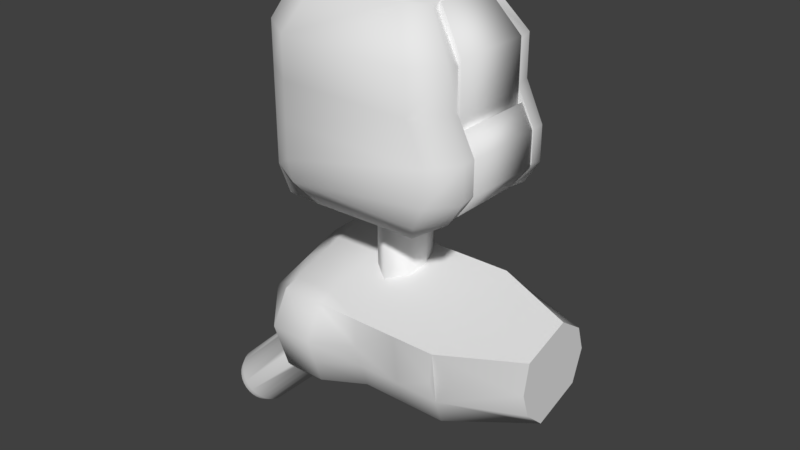 # Source: fragile_arms.blend  (saved by Blender 2.79.0; exported with 4.5.12 LTS)
import bpy
from mathutils import Matrix  # noqa: F401  (used for matrix-valued properties, if any)

bpy.ops.wm.read_factory_settings(use_empty=True)
scene = bpy.context.scene
scene.name = 'Scene'

# ---- collections
col_collection_1 = bpy.data.collections.new('Collection 1'); scene.collection.children.link(col_collection_1)

# ---- materials (node trees are filled in below, after node groups)
mat_material_004 = bpy.data.materials.new('Material.004')
mat_material_004.alpha_threshold = 0.0
mat_material_004.use_transparent_shadow = False
mat_material_004.diffuse_color = (1.0, 1.0, 1.0, 1.0)
mat_material_004.roughness = 0.5

# ---- node groups
ng_auto_smooth = bpy.data.node_groups.new('Auto Smooth', 'GeometryNodeTree')
_s = ng_auto_smooth.interface.new_socket(name='Geometry', in_out='OUTPUT', socket_type='NodeSocketGeometry')
_s = ng_auto_smooth.interface.new_socket(name='Geometry', in_out='INPUT', socket_type='NodeSocketGeometry')
_s = ng_auto_smooth.interface.new_socket(name='Angle', in_out='INPUT', socket_type='NodeSocketFloat')
_s.subtype = 'ANGLE'
_s.min_value = 0.0
_s.max_value = 3.142
ng_auto_smooth.is_modifier = True
_N = ng_auto_smooth.nodes; _L = ng_auto_smooth.links
n0 = _N.new('NodeGroupOutput'); n0.name = 'Group Output'; n0.location = (480, -100)
n1 = _N.new('NodeGroupInput'); n1.name = 'Group Input'; n1.location = (-420, -300)
n2 = _N.new('NodeGroupInput'); n2.name = 'Group Input.001'; n2.location = (-60, -100)
n3 = _N.new('GeometryNodeSetShadeSmooth'); n3.name = 'Set Shade Smooth'; n3.location = (120, -100)
n3.domain = 'EDGE'
n4 = _N.new('GeometryNodeSetShadeSmooth'); n4.name = 'Set Shade Smooth.001'; n4.location = (300, -100)
n5 = _N.new('GeometryNodeInputMeshEdgeAngle'); n5.name = 'Edge Angle'; n5.location = (-420, -220)
n6 = _N.new('GeometryNodeInputEdgeSmooth'); n6.name = 'Is Edge Smooth'; n6.location = (-60, -160)
n7 = _N.new('GeometryNodeInputShadeSmooth'); n7.name = 'Is Face Smooth'; n7.location = (-240, -340)
n8 = _N.new('FunctionNodeBooleanMath'); n8.name = 'Boolean Math'; n8.location = (-60, -220)
n9 = _N.new('FunctionNodeCompare'); n9.name = 'Compare'; n9.location = (-240, -180)
n9.operation = 'LESS_EQUAL'
_L.new(n5.outputs[0], n9.inputs[0])
_L.new(n4.outputs[0], n0.inputs[0])
_L.new(n1.outputs[1], n9.inputs[1])
_L.new(n9.outputs[0], n8.inputs[0])
_L.new(n7.outputs[0], n8.inputs[1])
_L.new(n2.outputs[0], n3.inputs[0])
_L.new(n6.outputs[0], n3.inputs[1])
_L.new(n3.outputs[0], n4.inputs[0])
_L.new(n8.outputs[0], n3.inputs[2])
n0.is_active_output = True

# ---- material node trees

# ---- world
world_world = bpy.data.worlds.new('World'); scene.world = world_world
world_world.color = (0.05088, 0.05088, 0.05088)
world_world.use_sun_shadow = False
world_world.sun_shadow_jitter_overblur = 0.0
world_world.cycles.sampling_method = 'MANUAL'

# ---- meshes
me_cube_001 = bpy.data.meshes.new('Cube.001')
me_cube_001.from_pydata([(-0.4471, -0.5964, -1.0), (-0.5657, -0.812, -0.7179), (-0.4636, 0.8593, -1.0), (-0.6177, 1.0, -0.7179), (0.5699, -0.578, -1.0), (0.9957, -0.8336, -0.7179), (0.3487, 0.8593, -1.0), (0.7745, 1.0, -0.7179), (-0.5657, -0.87, -0.4534), (-0.6177, 1.0, -0.4534), (0.9446, 1.0, -0.4534), (1.166, -0.9024, -0.4534), (-0.5657, -0.87, 0.8239), (-0.6177, 1.0, 0.8239), (0.7417, 1.0, 0.8239), (0.9628, -0.9024, 0.8239), (-0.389, -0.5991, 1.27), (-0.3881, 0.6223, 1.27), (0.425, 0.6223, 1.27), (0.6461, -0.5812, 1.27), (-0.846, 0.6726, -1.0), (-1.0, 0.6726, -0.7179), (0.7771, 0.6726, -1.0), (1.203, 0.6726, -0.7179), (-1.0, 0.6726, -0.4534), (1.373, 0.6726, -0.4534), (-1.0, 0.6726, 0.8239), (1.17, 0.6726, 0.8239), (-0.7705, 0.4775, 1.27), (0.8534, 0.4775, 1.27), (-0.846, -0.5765, -1.0), (1.203, -0.5765, -0.7179), (1.373, -0.5765, -0.4534), (1.17, -0.5765, 0.8239), (0.8534, -0.4303, 1.27), (-1.0, -0.5765, -0.7179), (0.7771, -0.5765, -1.0), (-1.0, -0.5765, -0.4534), (-1.0, -0.5765, 0.8239), (-0.7705, -0.4303, 1.27), (0.7771, -0.427, -0.9338), (0.7771, 0.5207, -0.9338), (1.17, 0.5207, 0.7675), (0.8534, 0.3727, 1.184), (1.203, 0.5207, -0.6707), (1.373, 0.5207, -0.424), (1.203, -0.427, -0.6707), (1.373, -0.427, -0.424), (1.17, -0.427, 0.7675), (0.8534, -0.3161, 1.184), (-0.2787, -0.427, -0.9338), (-0.2787, 0.5207, -0.9338), (-0.5245, 0.4201, 0.6781), (-0.2025, 0.3727, 1.184), (-0.05587, 0.5207, -0.6707), (-0.5245, 0.4201, -0.5133), (-0.05587, -0.427, -0.6707), (-0.5245, -0.5276, -0.5133), (-0.5245, -0.5276, 0.6781), (-0.2025, -0.3161, 1.184), (-1.0, -0.4377, -0.7179), (-1.0, -0.2989, -0.7179), (-1.0, -0.1601, -0.7179), (-1.0, -0.02136, -0.7179), (-1.0, 0.1174, -0.7179), (-1.0, 0.2562, -0.7179), (-1.0, 0.395, -0.7179), (-1.0, 0.5338, -0.7179), (-1.0, -0.4377, -0.4534), (-1.0, -0.2989, -0.4534), (-1.0, -0.1601, -0.4534), (-1.0, -0.02136, -0.4534), (-1.0, 0.1174, -0.4534), (-1.0, 0.2562, -0.4534), (-1.0, 0.395, -0.4534), (-1.0, 0.5338, -0.4534), (-1.0, -0.4377, 0.8239), (-1.0, -0.2989, 0.8239), (-1.0, -0.1601, 0.8239), (-1.0, -0.02136, 0.8239), (-1.0, 0.1174, 0.8239), (-1.0, 0.2562, 0.8239), (-1.0, 0.395, 0.8239), (-1.0, 0.5338, 0.8239), (-0.846, 0.5338, -1.0), (-0.846, 0.395, -1.0), (-0.846, 0.2562, -1.0), (-0.846, 0.1174, -1.0), (-0.846, -0.02136, -1.0), (-0.846, -0.1601, -1.0), (-0.846, -0.2989, -1.0), (-0.846, -0.4377, -1.0), (-0.4352, -0.2989, -0.9633), (-0.4352, -0.1601, -0.9633), (-0.4352, -0.02136, -0.9633), (-0.4352, 0.1174, -0.9633), (-0.4352, 0.2562, -0.9633), (-0.4352, 0.395, -0.9633), (-0.4352, 0.5338, -0.9633), (-0.5893, 0.395, 0.8606), (-0.5893, 0.2562, 0.8606), (-0.5893, 0.1174, 0.8606), (-0.5893, -0.02136, 0.8606), (-0.5893, -0.1601, 0.8606), (-0.5893, -0.2989, 0.8606), (-0.5893, -0.4377, 0.8606), (-0.5893, 0.395, -0.4168), (-0.5893, 0.2562, -0.4168), (-0.5893, 0.1174, -0.4168), (-0.5893, -0.02136, -0.4168), (-0.5893, -0.1601, -0.4168), (-0.5893, -0.2989, -0.4168), (-0.5893, -0.4377, -0.4168), (-0.5893, 0.395, -0.6812), (-0.5893, 0.2562, -0.6812), (-0.5893, 0.1174, -0.6812), (-0.5893, -0.02136, -0.6812), (-0.5893, -0.1601, -0.6812), (-0.5893, -0.2989, -0.6812), (-0.5893, -0.4377, -0.6812), (-0.5893, -0.5765, 0.8606), (-0.5893, -0.5765, -0.4168), (-0.5893, -0.5765, -0.6812), (-0.4352, -0.5765, -0.9633), (-0.4352, -0.4377, -0.9633), (-0.4352, 0.6726, -0.9633), (-0.5893, 0.6726, 0.8606), (-0.5893, 0.5338, 0.8606), (-0.5893, 0.6726, -0.4168), (-0.5893, 0.5338, -0.4168), (-0.5893, 0.6726, -0.6812), (-0.5893, 0.5338, -0.6812), (0.9446, 1.0, -0.06275), (0.7417, 1.0, 0.363), (0.9628, -0.9024, 0.363), (1.166, -0.9024, -0.06275), (-0.5657, -0.87, -0.06275), (-0.5657, -0.87, 0.363), (-0.6177, 1.0, 0.363), (-0.6177, 1.0, -0.06275), (-1.0, 0.6726, -0.06275), (-1.0, 0.6726, 0.363), (1.373, 0.6726, -0.06275), (1.17, 0.6726, 0.363), (1.373, -0.5765, -0.06275), (1.17, -0.5765, 0.363), (-1.0, -0.5765, -0.06275), (-1.0, -0.5765, 0.363), (1.373, 0.5207, -0.05958), (1.17, 0.5207, 0.3376), (-0.5893, -0.2989, -0.02609), (-0.5893, -0.2989, 0.3997), (1.373, -0.427, -0.05958), (1.17, -0.427, 0.3376), (-0.5245, 0.4201, -0.1489), (-0.5245, 0.4201, 0.2482), (-0.5893, -0.5765, -0.02609), (-0.5893, -0.5765, 0.3997), (-0.5245, -0.5276, -0.1489), (-0.5245, -0.5276, 0.2482), (-0.5893, -0.4377, -0.02609), (-0.5893, -0.4377, 0.3997), (-0.5893, -0.1601, -0.02609), (-0.5893, -0.1601, 0.3997), (-0.5893, -0.02136, -0.02609), (-0.5893, -0.02136, 0.3997), (-0.5893, 0.1174, -0.02609), (-0.5893, 0.1174, 0.3997), (-0.5893, 0.2562, -0.02609), (-0.5893, 0.2562, 0.3997), (-0.5893, 0.395, -0.02609), (-0.5893, 0.395, 0.3997), (-0.5893, 0.5338, -0.02609), (-0.5893, 0.5338, 0.3997), (-0.5893, 0.6726, -0.02609), (-0.5893, 0.6726, 0.3997), (-1.0, 0.5338, -0.06275), (-1.0, 0.5338, 0.363), (-1.0, 0.395, -0.06275), (-1.0, 0.395, 0.363), (-1.0, 0.2562, -0.06275), (-1.0, 0.2562, 0.363), (-1.0, 0.1174, -0.06275), (-1.0, 0.1174, 0.363), (-1.0, -0.02136, -0.06275), (-1.0, -0.02136, 0.363), (-1.0, -0.1601, -0.06275), (-1.0, -0.1601, 0.363), (-1.0, -0.2989, -0.06275), (-1.0, -0.2989, 0.363), (-1.0, -0.4377, -0.06275), (-1.0, -0.4377, 0.363)], [], [(20, 21, 3, 2), (2, 3, 7, 6), (36, 31, 5, 4), (4, 5, 1, 0), (30, 36, 4, 0), (7, 3, 9, 10), (143, 133, 14, 27), (23, 7, 10, 25), (35, 1, 8, 37), (1, 5, 11, 8), (38, 12, 16, 39), (147, 137, 12, 38), (137, 134, 15, 12), (133, 138, 13, 14), (34, 39, 16, 19), (12, 15, 19, 16), (14, 13, 17, 18), (27, 14, 18, 29), (22, 23, 44, 41), (18, 17, 28, 29), (138, 141, 26, 13), (13, 26, 28, 17), (3, 21, 24, 9), (144, 32, 47, 152), (98, 131, 130, 125), (2, 6, 22, 20), (6, 7, 23, 22), (67, 75, 129, 131), (0, 1, 35, 30), (134, 145, 33, 15), (5, 31, 32, 11), (15, 33, 34, 19), (175, 173, 127, 126), (79, 80, 101, 102), (85, 86, 96, 97), (24, 21, 130, 128), (178, 74, 106, 170), (27, 29, 43, 42), (91, 30, 123, 124), (42, 43, 53, 52), (49, 48, 58, 59), (41, 44, 54, 51), (23, 25, 45, 44), (32, 31, 46, 47), (31, 36, 40, 46), (186, 70, 110, 162), (143, 27, 42, 149), (34, 33, 48, 49), (46, 40, 50, 56), (44, 45, 55, 54), (152, 47, 57, 158), (149, 42, 52, 155), (47, 46, 56, 57), (40, 41, 51, 50), (54, 56, 50, 51), (159, 155, 52, 58), (56, 54, 55, 57), (58, 52, 53, 59), (36, 22, 41, 40), (62, 89, 93, 117), (68, 60, 119, 112), (147, 38, 120, 157), (185, 79, 102, 165), (90, 61, 118, 92), (61, 69, 111, 118), (43, 49, 59, 53), (60, 91, 124, 119), (182, 72, 108, 166), (70, 62, 117, 110), (83, 26, 126, 127), (181, 81, 100, 169), (21, 20, 125, 130), (89, 90, 92, 93), (22, 36, 30, 91, 90, 89, 88, 87, 86, 85, 84, 20), (84, 67, 131, 98), (67, 66, 74, 75), (20, 84, 98, 125), (65, 64, 72, 73), (66, 85, 97, 113), (63, 62, 70, 71), (77, 78, 103, 104), (61, 60, 68, 69), (72, 64, 115, 108), (63, 71, 109, 116), (177, 83, 127, 173), (65, 73, 107, 114), (87, 88, 94, 95), (30, 35, 122, 123), (81, 82, 99, 100), (83, 82, 81, 80, 79, 78, 77, 76, 38, 39, 28, 26), (140, 24, 128, 174), (177, 179, 82, 83), (86, 65, 114, 96), (181, 183, 80, 81), (190, 68, 112, 160), (185, 187, 78, 79), (64, 87, 95, 115), (189, 191, 76, 77), (96, 114, 113, 97), (74, 66, 113, 106), (94, 116, 115, 95), (92, 118, 117, 93), (123, 122, 119, 124), (163, 151, 104, 103), (167, 165, 102, 101), (28, 39, 34, 29), (35, 37, 121, 122), (91, 60, 61, 90), (38, 76, 105, 120), (89, 62, 63, 88), (189, 77, 104, 151), (87, 64, 65, 86), (88, 63, 116, 94), (85, 66, 67, 84), (117, 118, 111, 110), (171, 169, 100, 99), (115, 116, 109, 108), (113, 114, 107, 106), (130, 131, 129, 128), (119, 122, 121, 112), (161, 157, 120, 105), (29, 34, 49, 43), (112, 121, 156, 160), (160, 156, 157, 161), (106, 107, 168, 170), (170, 168, 169, 171), (69, 188, 150, 111), (188, 189, 151, 150), (108, 109, 164, 166), (166, 164, 165, 167), (110, 111, 150, 162), (162, 150, 151, 163), (69, 68, 190, 188), (188, 190, 191, 189), (71, 70, 186, 184), (184, 186, 187, 185), (76, 191, 161, 105), (191, 190, 160, 161), (73, 72, 182, 180), (180, 182, 183, 181), (75, 74, 178, 176), (176, 178, 179, 177), (26, 141, 175, 126), (141, 140, 174, 175), (75, 176, 172, 129), (176, 177, 173, 172), (73, 180, 168, 107), (180, 181, 169, 168), (80, 183, 167, 101), (183, 182, 166, 167), (71, 184, 164, 109), (184, 185, 165, 164), (37, 146, 156, 121), (146, 147, 157, 156), (57, 55, 154, 158), (158, 154, 155, 159), (45, 148, 154, 55), (148, 149, 155, 154), (48, 153, 159, 58), (153, 152, 158, 159), (25, 142, 148, 45), (142, 143, 149, 148), (78, 187, 163, 103), (187, 186, 162, 163), (82, 179, 171, 99), (179, 178, 170, 171), (128, 129, 172, 174), (174, 172, 173, 175), (11, 32, 144, 135), (135, 144, 145, 134), (33, 145, 153, 48), (145, 144, 152, 153), (9, 24, 140, 139), (139, 140, 141, 138), (10, 9, 139, 132), (132, 139, 138, 133), (8, 11, 135, 136), (136, 135, 134, 137), (37, 8, 136, 146), (146, 136, 137, 147), (25, 10, 132, 142), (142, 132, 133, 143)])
me_cube_001.polygons.foreach_set('use_smooth', [True] * 182)
me_cube_001.use_remesh_preserve_volume = False
me_cube_001.use_remesh_preserve_attributes = False
me_cube_001.use_mirror_vertex_groups = False
me_cube_001.update()
me_cube_002 = bpy.data.meshes.new('Cube.002')
me_cube_002.from_pydata([(0.7771, 0.5125, -1.0), (1.147, 0.5125, -0.7179), (1.344, 0.5125, -0.4534), (1.147, -0.4165, -0.7179), (1.344, -0.4165, -0.4534), (0.7771, -0.4165, -1.0), (0.687, -0.4165, -0.9075), (0.687, 0.5125, -0.9075), (0.892, 0.5125, -0.6519), (1.049, 0.5125, -0.4123), (0.892, -0.4165, -0.6519), (1.049, -0.4165, -0.4123), (1.344, 0.5125, -0.07193), (1.344, -0.4165, -0.07193), (1.049, 0.5125, -0.04468), (1.049, -0.4165, -0.04468), (1.051, 0.5125, -0.01733), (1.214, 0.5125, 0.1789), (1.051, -0.4165, -0.01733), (1.214, -0.4165, 0.1789)], [], [(3, 1, 2, 4), (0, 1, 3, 5), (10, 11, 9, 8), (7, 6, 10, 8), (3, 10, 6, 5), (1, 8, 9, 2), (13, 15, 11, 4), (4, 11, 10, 3), (5, 6, 7, 0), (0, 7, 8, 1), (2, 9, 14, 12), (13, 12, 17, 19), (11, 15, 14, 9), (4, 2, 12, 13), (17, 16, 18, 19), (15, 13, 19, 18), (14, 15, 18, 16), (12, 14, 16, 17)])
me_cube_002.polygons.foreach_set('use_smooth', [True] * 18)
me_cube_002.use_remesh_preserve_volume = False
me_cube_002.use_remesh_preserve_attributes = False
me_cube_002.use_mirror_vertex_groups = False
me_cube_002.update()
me_cube_003 = bpy.data.meshes.new('Cube.003')
me_cube_003.from_pydata([(1.17, 0.5071, 0.8239), (0.8534, 0.3631, 1.27), (1.17, -0.4153, 0.8239), (0.8534, -0.3074, 1.27), (1.049, 0.5071, 0.745), (0.7571, 0.3631, 1.149), (1.049, -0.4153, 0.745), (0.7571, -0.3074, 1.149), (1.17, 0.5071, 0.1249), (1.17, -0.4153, 0.1249), (1.049, 0.5071, -0.06663), (1.049, -0.4153, -0.06663)], [], [(2, 0, 1, 3), (9, 8, 0, 2), (6, 7, 5, 4), (11, 6, 4, 10), (8, 9, 11, 10), (8, 10, 4, 0), (3, 7, 6, 2), (0, 4, 5, 1), (1, 5, 7, 3), (2, 6, 11, 9)])
me_cube_003.polygons.foreach_set('use_smooth', [True] * 10)
me_cube_003.use_remesh_preserve_volume = False
me_cube_003.use_remesh_preserve_attributes = False
me_cube_003.use_mirror_vertex_groups = False
me_cube_003.update()
me_cube_009 = bpy.data.meshes.new('Cube.009')
me_cube_009.from_pydata([(0.8212, 1.98, -0.6454), (0.8674, 1.941, -0.6646), (0.9054, 1.899, -0.6924), (0.9337, 1.855, -0.7277), (0.9513, 1.81, -0.7692), (0.9575, 1.767, -0.8154), (0.952, 1.728, -0.8643), (0.935, 1.693, -0.9142), (0.9073, 1.664, -0.9631), (0.8698, 1.642, -1.009), (0.8241, 1.628, -1.051), (0.7718, 1.623, -1.086), (0.715, 1.626, -1.114), (0.6559, 1.638, -1.133), (0.5966, 1.658, -1.142), (0.5396, 1.685, -1.142), (0.487, 1.719, -1.132), (0.4408, 1.758, -1.113), (0.4029, 1.8, -1.085), (0.3745, 1.844, -1.05), (0.3569, 1.889, -1.008), (0.3508, 1.932, -0.9623), (0.3563, 1.971, -0.9134), (0.3732, 2.006, -0.8635), (0.4009, 2.035, -0.8146), (0.4384, 2.057, -0.7685), (0.4841, 2.071, -0.727), (0.5364, 2.076, -0.6918), (0.5932, 2.073, -0.6642), (0.6524, 2.061, -0.6452), (0.7116, 2.041, -0.6355), (0.7686, 2.014, -0.6356), (0.8355, 2.036, -0.7369), (0.8761, 2.002, -0.7538), (0.9095, 1.965, -0.7782), (0.9344, 1.926, -0.8093), (0.9499, 1.887, -0.8458), (0.9553, 1.849, -0.8863), (0.9505, 1.814, -0.9294), (0.9356, 1.783, -0.9733), (0.9112, 1.758, -1.016), (0.8783, 1.739, -1.057), (0.8381, 1.726, -1.093), (0.7921, 1.722, -1.124), (0.7421, 1.725, -1.148), (0.6901, 1.735, -1.165), (0.6381, 1.753, -1.174), (0.5879, 1.777, -1.174), (0.5417, 1.807, -1.165), (0.5011, 1.841, -1.148), (0.4677, 1.878, -1.124), (0.4428, 1.917, -1.093), (0.4273, 1.956, -1.056), (0.4219, 1.994, -1.016), (0.4267, 2.028, -0.9725), (0.4416, 2.059, -0.9287), (0.466, 2.085, -0.8856), (0.4989, 2.104, -0.8451), (0.5391, 2.116, -0.8087), (0.5851, 2.121, -0.7777), (0.6351, 2.118, -0.7534), (0.6871, 2.107, -0.7367), (0.7391, 2.09, -0.7282), (0.7892, 2.066, -0.7283), (0.794, 2.003, -0.7974), (0.8231, 1.979, -0.8095), (0.8471, 1.952, -0.827), (0.865, 1.925, -0.8493), (0.8761, 1.897, -0.8755), (0.88, 1.869, -0.9046), (0.8765, 1.844, -0.9355), (0.8658, 1.822, -0.967), (0.8483, 1.804, -0.9978), (0.8247, 1.79, -1.027), (0.7958, 1.782, -1.053), (0.7628, 1.778, -1.075), (0.727, 1.78, -1.093), (0.6897, 1.788, -1.105), (0.6523, 1.8, -1.111), (0.6164, 1.818, -1.111), (0.5832, 1.839, -1.105), (0.5541, 1.864, -1.092), (0.5301, 1.89, -1.075), (0.5122, 1.918, -1.053), (0.5011, 1.946, -1.026), (0.4972, 1.973, -0.9973), (0.5007, 1.998, -0.9664), (0.5114, 2.02, -0.935), (0.5289, 2.039, -0.9041), (0.5525, 2.052, -0.875), (0.5814, 2.061, -0.8489), (0.6144, 2.064, -0.8267), (0.6502, 2.062, -0.8092), (0.6875, 2.055, -0.7972), (0.7248, 2.042, -0.7911), (0.7608, 2.025, -0.7912), (0.7541, 1.92, -0.7255), (0.7832, 1.896, -0.7376), (0.8072, 1.869, -0.7551), (0.8251, 1.841, -0.7774), (0.8362, 1.813, -0.8036), (0.84, 1.786, -0.8327), (0.8366, 1.761, -0.8636), (0.8259, 1.739, -0.8951), (0.8084, 1.721, -0.926), (0.7848, 1.707, -0.955), (0.7559, 1.698, -0.9812), (0.7229, 1.695, -1.003), (0.6871, 1.697, -1.021), (0.6498, 1.705, -1.033), (0.6124, 1.717, -1.039), (0.5765, 1.735, -1.039), (0.5433, 1.756, -1.033), (0.5142, 1.78, -1.021), (0.4902, 1.807, -1.003), (0.4723, 1.835, -0.9808), (0.4612, 1.863, -0.9546), (0.4573, 1.89, -0.9255), (0.4608, 1.915, -0.8946), (0.4715, 1.937, -0.8631), (0.489, 1.955, -0.8322), (0.5126, 1.969, -0.8032), (0.5415, 1.978, -0.777), (0.5744, 1.981, -0.7548), (0.6103, 1.979, -0.7374), (0.6476, 1.972, -0.7254), (0.6849, 1.959, -0.7193), (0.7209, 1.942, -0.7193), (0.6975, 1.876, -0.8079), (0.711, 1.865, -0.8135), (0.7221, 1.853, -0.8216), (0.7304, 1.84, -0.832), (0.7356, 1.827, -0.8441), (0.7374, 1.814, -0.8576), (0.7358, 1.803, -0.8719), (0.7308, 1.792, -0.8865), (0.7227, 1.784, -0.9008), (0.7118, 1.777, -0.9143), (0.6984, 1.773, -0.9264), (0.6831, 1.772, -0.9367), (0.6665, 1.773, -0.9448), (0.6492, 1.776, -0.9503), (0.6319, 1.782, -0.9532), (0.6152, 1.79, -0.9531), (0.5998, 1.8, -0.9503), (0.5863, 1.811, -0.9447), (0.5752, 1.824, -0.9365), (0.567, 1.837, -0.9262), (0.5618, 1.85, -0.9141), (0.56, 1.862, -0.9006), (0.5616, 1.874, -0.8863), (0.5666, 1.884, -0.8717), (0.5747, 1.893, -0.8574), (0.5856, 1.899, -0.8439), (0.599, 1.903, -0.8318), (0.6143, 1.905, -0.8215), (0.6309, 1.904, -0.8134), (0.6482, 1.9, -0.8078), (0.6655, 1.894, -0.805), (0.6822, 1.886, -0.8051), (0.7411, 1.967, -0.8864), (0.7546, 1.956, -0.892), (0.7657, 1.943, -0.9001), (0.774, 1.93, -0.9104), (0.7791, 1.917, -0.9226), (0.7809, 1.905, -0.936), (0.7793, 1.893, -0.9504), (0.7744, 1.883, -0.9649), (0.7663, 1.875, -0.9792), (0.7553, 1.868, -0.9927), (0.7419, 1.864, -1.005), (0.7267, 1.863, -1.015), (0.7101, 1.864, -1.023), (0.6928, 1.867, -1.029), (0.6754, 1.873, -1.032), (0.6588, 1.881, -1.032), (0.6434, 1.891, -1.029), (0.6299, 1.902, -1.023), (0.6188, 1.914, -1.015), (0.6105, 1.927, -1.005), (0.6054, 1.94, -0.9925), (0.6036, 1.953, -0.979), (0.6052, 1.965, -0.9647), (0.6101, 1.975, -0.9501), (0.6182, 1.983, -0.9358), (0.6292, 1.99, -0.9223), (0.6426, 1.994, -0.9102), (0.6578, 1.995, -0.8999), (0.6744, 1.994, -0.8918), (0.6917, 1.991, -0.8863), (0.7091, 1.985, -0.8835), (0.7257, 1.977, -0.8835), (-0.9099, 1.924, -0.735), (-0.8509, 1.937, -0.7542), (-0.7942, 1.941, -0.782), (-0.7419, 1.936, -0.8173), (-0.6961, 1.922, -0.8589), (-0.6586, 1.901, -0.905), (-0.6306, 1.872, -0.9539), (-0.6134, 1.837, -1.004), (-0.6076, 1.797, -1.053), (-0.6134, 1.755, -1.099), (-0.6306, 1.71, -1.14), (-0.6586, 1.665, -1.175), (-0.6961, 1.623, -1.203), (-0.7419, 1.583, -1.222), (-0.7942, 1.549, -1.232), (-0.8509, 1.521, -1.232), (-0.9099, 1.5, -1.222), (-0.9688, 1.488, -1.203), (-1.026, 1.484, -1.175), (-1.078, 1.489, -1.14), (-1.124, 1.502, -1.098), (-1.161, 1.523, -1.052), (-1.189, 1.552, -1.003), (-1.206, 1.587, -0.9531), (-1.212, 1.627, -0.9042), (-1.206, 1.67, -0.8581), (-1.189, 1.714, -0.8167), (-1.161, 1.759, -0.7815), (-1.124, 1.802, -0.7538), (-1.078, 1.841, -0.7348), (-1.026, 1.875, -0.7251), (-0.9688, 1.903, -0.7252), (-0.9453, 1.97, -0.8265), (-0.8934, 1.981, -0.8434), (-0.8436, 1.984, -0.8678), (-0.7976, 1.98, -0.8989), (-0.7574, 1.968, -0.9354), (-0.7243, 1.949, -0.976), (-0.6998, 1.924, -1.019), (-0.6846, 1.893, -1.063), (-0.6795, 1.859, -1.106), (-0.6846, 1.821, -1.146), (-0.6998, 1.782, -1.183), (-0.7243, 1.742, -1.214), (-0.7574, 1.705, -1.238), (-0.7976, 1.67, -1.255), (-0.8436, 1.64, -1.263), (-0.8934, 1.615, -1.263), (-0.9453, 1.597, -1.255), (-0.9971, 1.586, -1.238), (-1.047, 1.583, -1.213), (-1.093, 1.587, -1.182), (-1.133, 1.599, -1.146), (-1.166, 1.618, -1.105), (-1.191, 1.643, -1.062), (-1.206, 1.674, -1.018), (-1.211, 1.708, -0.9753), (-1.206, 1.746, -0.9348), (-1.191, 1.785, -0.8983), (-1.166, 1.825, -0.8674), (-1.133, 1.862, -0.843), (-1.093, 1.897, -0.8263), (-1.047, 1.927, -0.8178), (-0.9971, 1.952, -0.8179), (-0.9453, 1.917, -0.887), (-0.9081, 1.925, -0.8991), (-0.8723, 1.928, -0.9166), (-0.8394, 1.925, -0.9389), (-0.8105, 1.916, -0.9651), (-0.7868, 1.903, -0.9942), (-0.7691, 1.884, -1.025), (-0.7583, 1.862, -1.057), (-0.7546, 1.837, -1.087), (-0.7583, 1.81, -1.117), (-0.7691, 1.782, -1.143), (-0.7868, 1.754, -1.165), (-0.8105, 1.727, -1.182), (-0.8394, 1.702, -1.194), (-0.8723, 1.681, -1.2), (-0.9081, 1.663, -1.2), (-0.9453, 1.65, -1.194), (-0.9825, 1.642, -1.182), (-1.018, 1.639, -1.165), (-1.051, 1.642, -1.142), (-1.08, 1.651, -1.116), (-1.104, 1.664, -1.087), (-1.121, 1.683, -1.056), (-1.132, 1.705, -1.025), (-1.136, 1.73, -0.9937), (-1.132, 1.757, -0.9647), (-1.121, 1.785, -0.9385), (-1.104, 1.813, -0.9163), (-1.08, 1.84, -0.8989), (-1.051, 1.865, -0.8869), (-1.018, 1.886, -0.8808), (-0.9825, 1.904, -0.8808), (-0.9043, 1.835, -0.8151), (-0.8671, 1.843, -0.8272), (-0.8313, 1.845, -0.8448), (-0.7984, 1.842, -0.8671), (-0.7695, 1.834, -0.8933), (-0.7458, 1.82, -0.9224), (-0.7282, 1.802, -0.9532), (-0.7173, 1.78, -0.9847), (-0.7136, 1.755, -1.016), (-0.7173, 1.728, -1.045), (-0.7282, 1.7, -1.071), (-0.7458, 1.671, -1.093), (-0.7695, 1.644, -1.11), (-0.7984, 1.62, -1.122), (-0.8313, 1.598, -1.129), (-0.8671, 1.58, -1.128), (-0.9043, 1.567, -1.122), (-0.9415, 1.559, -1.11), (-0.9773, 1.557, -1.093), (-1.01, 1.56, -1.07), (-1.039, 1.568, -1.044), (-1.063, 1.582, -1.015), (-1.08, 1.6, -0.9842), (-1.091, 1.622, -0.9527), (-1.095, 1.647, -0.9219), (-1.091, 1.674, -0.8928), (-1.08, 1.702, -0.8667), (-1.063, 1.73, -0.8444), (-1.039, 1.757, -0.827), (-1.01, 1.782, -0.815), (-0.9773, 1.804, -0.8089), (-0.9415, 1.822, -0.809), (-0.9043, 1.763, -0.8975), (-0.8871, 1.767, -0.9032), (-0.8705, 1.768, -0.9113), (-0.8552, 1.766, -0.9216), (-0.8418, 1.762, -0.9338), (-0.8308, 1.756, -0.9472), (-0.8227, 1.748, -0.9616), (-0.8176, 1.737, -0.9761), (-0.8159, 1.726, -0.9904), (-0.8176, 1.713, -1.004), (-0.8227, 1.7, -1.016), (-0.8308, 1.687, -1.026), (-0.8418, 1.675, -1.034), (-0.8552, 1.663, -1.04), (-0.8705, 1.653, -1.043), (-0.8871, 1.645, -1.043), (-0.9043, 1.639, -1.04), (-0.9216, 1.635, -1.034), (-0.9381, 1.634, -1.026), (-0.9534, 1.636, -1.016), (-0.9668, 1.639, -1.004), (-0.9778, 1.646, -0.9902), (-0.986, 1.654, -0.9759), (-0.991, 1.664, -0.9613), (-0.9927, 1.676, -0.947), (-0.991, 1.689, -0.9335), (-0.986, 1.702, -0.9214), (-0.9778, 1.715, -0.9111), (-0.9668, 1.727, -0.903), (-0.9534, 1.739, -0.8975), (-0.9381, 1.749, -0.8947), (-0.9216, 1.757, -0.8947), (-0.949, 1.853, -0.976), (-0.9318, 1.857, -0.9816), (-0.9152, 1.858, -0.9897), (-0.8999, 1.856, -1.0), (-0.8866, 1.852, -1.012), (-0.8756, 1.846, -1.026), (-0.8674, 1.838, -1.04), (-0.8624, 1.828, -1.055), (-0.8607, 1.816, -1.069), (-0.8624, 1.803, -1.082), (-0.8674, 1.79, -1.094), (-0.8756, 1.777, -1.105), (-0.8866, 1.765, -1.113), (-0.8999, 1.753, -1.118), (-0.9152, 1.743, -1.121), (-0.9318, 1.735, -1.121), (-0.949, 1.729, -1.118), (-0.9663, 1.725, -1.113), (-0.9829, 1.724, -1.105), (-0.9981, 1.726, -1.094), (-1.012, 1.73, -1.082), (-1.023, 1.736, -1.069), (-1.031, 1.744, -1.054), (-1.036, 1.754, -1.04), (-1.037, 1.766, -1.025), (-1.036, 1.779, -1.012), (-1.031, 1.792, -0.9999), (-1.023, 1.805, -0.9896), (-1.012, 1.817, -0.9815), (-0.9981, 1.829, -0.9759), (-0.9829, 1.839, -0.9731), (-0.9663, 1.847, -0.9731), (-0.5091, -1.0, -0.6026), (-0.6865, -1.0, 0.6026), (-0.6865, 1.0, 0.6026), (0.3924, -1.0, -0.6026), (0.612, -1.0, 0.6026), (0.7488, 1.0, -0.6026), (0.612, 1.0, 0.6026), (-0.5091, -7.451e-09, -0.6026), (-0.8055, -1.0, 0.0), (-0.6865, -7.451e-09, 0.6026), (-1.0, 1.0, 0.0), (0.0, 1.0, -0.7521), (0.0, 1.0, 0.6026), (1.0, 1.0, 0.0), (0.3924, -7.451e-09, -0.6026), (0.612, -7.451e-09, 0.6026), (0.7732, -1.0, 0.0), (0.0, -1.0, -0.6026), (0.0, -1.904, 0.6026), (0.0, -7.451e-09, 0.6026), (0.0, -7.451e-09, -0.6026), (0.7732, -7.451e-09, 0.0), (0.0, 1.408, 0.0), (-0.8055, -7.451e-09, 0.0), (-0.5091, -0.5, -0.6026), (-0.8055, -1.0, 0.3013), (-0.6865, 0.5, 0.6026), (-1.0, 1.0, -0.3013), (-0.5, 1.0, -0.7521), (0.5, 1.0, 0.6026), (1.0, 1.0, -0.3013), (0.7488, 0.5, -0.6026), (0.612, -0.5, 0.6026), (0.8428, -1.0, -0.3013), (0.2883, -1.0, -0.6026), (-0.3305, -1.904, 0.6026), (-0.6777, 0.5, -0.6026), (-0.8007, -1.0, -0.3013), (-0.6865, -0.5, 0.6026), (-1.0, 1.0, 0.3013), (0.5, 1.0, -0.7521), (-0.5, 1.0, 0.6026), (1.0, 1.0, 0.3013), (0.3924, -0.5, -0.6026), (0.612, 0.5, 0.6026), (0.7732, -1.0, 0.3013), (-0.3921, -1.0, -0.6026), (0.2674, -1.904, 0.6026), (0.0, -0.5, 0.6026), (0.0, 0.5, 0.6026), (0.5, -7.451e-09, 0.6026), (-0.5, -7.451e-09, 0.6026), (0.0, -0.5, -0.6026), (0.0, 0.5, -0.7521), (-0.3921, -7.451e-09, -0.6026), (0.2883, -7.451e-09, -0.6026), (-0.5, -1.904, 8.98e-09), (0.5, -1.904, 8.98e-09), (0.0, -1.904, -0.3013), (0.7732, -0.5, 0.0), (1.0, 0.5, 0.0), (0.8428, -7.451e-09, -0.3013), (0.7732, -7.451e-09, 0.3013), (0.5, 1.408, 0.0), (-0.5, 1.408, 0.0), (0.0, 1.408, -0.3013), (0.0, 1.408, 0.3013), (-1.0, 0.5, 0.0), (-0.8055, -0.5, 0.0), (-0.8007, -7.451e-09, -0.3013), (-0.8055, -7.451e-09, 0.3013), (-0.8007, -0.5, -0.3013), (-1.0, 0.5, -0.3013), (-0.5, 1.408, 0.3013), (-0.5, 1.408, -0.3013), (1.0, 0.5, 0.3013), (1.0, 0.5, -0.3013), (0.8428, -0.5, -0.3013), (0.5, -1.904, 0.3013), (0.2674, -1.904, -0.3013), (-0.3305, -1.904, -0.3013), (0.5, 0.5, -0.7521), (-0.5, 0.5, -0.7521), (-0.3921, -0.5, -0.6026), (-0.5, 0.5, 0.6026), (0.5, 0.5, 0.6026), (0.5, -0.5, 0.6026), (-0.5, -0.5, 0.6026), (0.2883, -0.5, -0.6026), (-0.5, -1.904, 0.3013), (0.7732, -0.5, 0.3013), (0.5, 1.408, 0.3013), (-1.0, 0.5, 0.3013), (-0.8921, 0.954, -0.4021), (-0.8624, 0.8938, -0.43), (-0.8259, 0.8479, -0.464), (-0.7843, 0.8182, -0.503), (-0.7389, 0.8057, -0.5454), (-0.6917, 0.811, -0.5895), (-0.6432, 0.8315, -0.6316), (-0.6777, 0.8178, -0.6026), (-0.4619, 1.019, -0.731), (-0.5, 1.006, -0.7452), (-0.5074, 1.0, -0.7458), (-0.5139, 0.9843, -0.7403), (-0.5959, 0.8677, -0.6714), (-0.5523, 0.9193, -0.7081), (-0.9027, 1.058, -0.3257), (-0.9081, 1.014, -0.371), (-0.9061, 1.0, -0.3891), (-0.3674, 1.079, -0.665), (-0.4099, 1.046, -0.7013), (-0.8823, 1.096, -0.2785), (-0.8928, 1.087, -0.3013), (-0.336, 1.116, -0.6236), (-0.8467, 1.125, -0.2299), (-0.3107, 1.199, -0.532), (-0.3168, 1.157, -0.5787), (-0.7583, 1.197, -0.1745), (-0.8048, 1.159, -0.1947), (-0.3178, 1.241, -0.4853), (-0.6587, 1.278, -0.1814), (-0.709, 1.237, -0.17), (-0.3701, 1.319, -0.399), (-0.3378, 1.282, -0.4404), (-0.6094, 1.319, -0.2082), (-0.563, 1.357, -0.2493), (-0.5228, 1.389, -0.3013), (-0.5209, 1.39, -0.3026), (-0.5, 1.391, -0.3204), (-0.4658, 1.379, -0.333), (-0.4133, 1.352, -0.3628), (0.6921, 1.187, -0.3964), (0.6788, 1.159, -0.4528), (0.6544, 1.137, -0.5078), (0.6171, 1.116, -0.5541), (0.5716, 1.102, -0.596), (0.5198, 1.098, -0.6321), (0.5, 1.099, -0.6422), (0.2006, 1.123, -0.6165), (0.3242, 1.091, -0.6517), (0.3912, 1.087, -0.656), (0.4582, 1.091, -0.6512), (0.2599, 1.103, -0.6383), (0.6854, 1.257, -0.2905), (0.6949, 1.221, -0.3427), (0.6884, 1.254, -0.3013), (0.106, 1.182, -0.5508), (0.1486, 1.149, -0.5869), (0.6575, 1.279, -0.2303), (0.07439, 1.219, -0.5095), (0.6219, 1.309, -0.1819), (0.05497, 1.26, -0.4647), (0.58, 1.343, -0.1471), (0.05523, 1.345, -0.3713), (0.0485, 1.302, -0.4181), (0.4777, 1.408, -0.1118), (0.4075, 1.408, -0.088), (0.5, 1.408, -0.1245), (0.5334, 1.381, -0.1272), (0.09411, 1.408, -0.3013), (0.09959, 1.408, -0.272), (0.0749, 1.385, -0.3264), (0.3387, 1.408, -0.08028), (0.2738, 1.408, -0.08896), (0.1656, 1.408, -0.1536), (0.2154, 1.408, -0.1137), (0.1266, 1.408, -0.207)], [], [(0, 543, 537, 1), (1, 537, 535, 2), (2, 535, 533, 3), (3, 533, 528, 4), (4, 528, 530, 529, 5), (5, 529, 516, 6), (6, 516, 517, 7), (7, 517, 518, 8), (8, 518, 519, 9), (9, 519, 520, 10), (10, 520, 521, 11), (11, 521, 522, 526, 12), (12, 526, 525, 13), (13, 525, 524, 14), (14, 524, 527, 15), (15, 527, 523, 16), (16, 523, 532, 17), (17, 532, 531, 18), (18, 531, 534, 19), (19, 534, 536, 20), (20, 536, 539, 21), (21, 539, 538, 22), (22, 538, 546, 23), (23, 546, 544, 545, 24), (24, 545, 551, 25), (25, 551, 549, 26), (26, 549, 550, 27), (27, 550, 548, 28), (28, 548, 547, 29), (29, 547, 541, 30), (30, 541, 540, 31), (31, 540, 542, 543, 0), (10, 11, 43, 42), (34, 35, 67, 66), (19, 20, 52, 51), (28, 29, 61, 60), (6, 7, 39, 38), (15, 16, 48, 47), (24, 25, 57, 56), (2, 3, 35, 34), (11, 12, 44, 43), (20, 21, 53, 52), (29, 30, 62, 61), (7, 8, 40, 39), (16, 17, 49, 48), (25, 26, 58, 57), (3, 4, 36, 35), (12, 13, 45, 44), (21, 22, 54, 53), (30, 31, 63, 62), (8, 9, 41, 40), (17, 18, 50, 49), (26, 27, 59, 58), (4, 5, 37, 36), (13, 14, 46, 45), (22, 23, 55, 54), (0, 1, 33, 32), (31, 0, 32, 63), (9, 10, 42, 41), (18, 19, 51, 50), (27, 28, 60, 59), (5, 6, 38, 37), (14, 15, 47, 46), (23, 24, 56, 55), (1, 2, 34, 33), (69, 70, 102, 101), (61, 62, 94, 93), (48, 49, 81, 80), (35, 36, 68, 67), (62, 63, 95, 94), (49, 50, 82, 81), (36, 37, 69, 68), (63, 32, 64, 95), (50, 51, 83, 82), (37, 38, 70, 69), (51, 52, 84, 83), (38, 39, 71, 70), (52, 53, 85, 84), (39, 40, 72, 71), (53, 54, 86, 85), (40, 41, 73, 72), (54, 55, 87, 86), (41, 42, 74, 73), (55, 56, 88, 87), (42, 43, 75, 74), (56, 57, 89, 88), (43, 44, 76, 75), (57, 58, 90, 89), (44, 45, 77, 76), (58, 59, 91, 90), (45, 46, 78, 77), (32, 33, 65, 64), (59, 60, 92, 91), (46, 47, 79, 78), (33, 34, 66, 65), (60, 61, 93, 92), (47, 48, 80, 79), (104, 105, 137, 136), (83, 84, 116, 115), (70, 71, 103, 102), (84, 85, 117, 116), (71, 72, 104, 103), (85, 86, 118, 117), (72, 73, 105, 104), (86, 87, 119, 118), (73, 74, 106, 105), (87, 88, 120, 119), (74, 75, 107, 106), (88, 89, 121, 120), (75, 76, 108, 107), (89, 90, 122, 121), (76, 77, 109, 108), (90, 91, 123, 122), (77, 78, 110, 109), (64, 65, 97, 96), (91, 92, 124, 123), (78, 79, 111, 110), (65, 66, 98, 97), (92, 93, 125, 124), (79, 80, 112, 111), (66, 67, 99, 98), (93, 94, 126, 125), (80, 81, 113, 112), (67, 68, 100, 99), (94, 95, 127, 126), (81, 82, 114, 113), (68, 69, 101, 100), (95, 64, 96, 127), (82, 83, 115, 114), (139, 140, 172, 171), (118, 119, 151, 150), (105, 106, 138, 137), (119, 120, 152, 151), (106, 107, 139, 138), (120, 121, 153, 152), (107, 108, 140, 139), (121, 122, 154, 153), (108, 109, 141, 140), (122, 123, 155, 154), (109, 110, 142, 141), (96, 97, 129, 128), (123, 124, 156, 155), (110, 111, 143, 142), (97, 98, 130, 129), (124, 125, 157, 156), (111, 112, 144, 143), (98, 99, 131, 130), (125, 126, 158, 157), (112, 113, 145, 144), (99, 100, 132, 131), (126, 127, 159, 158), (113, 114, 146, 145), (100, 101, 133, 132), (127, 96, 128, 159), (114, 115, 147, 146), (101, 102, 134, 133), (115, 116, 148, 147), (102, 103, 135, 134), (116, 117, 149, 148), (103, 104, 136, 135), (117, 118, 150, 149), (160, 161, 162, 163, 164, 165, 166, 167, 168, 169, 170, 171, 172, 173, 174, 175, 176, 177, 178, 179, 180, 181, 182, 183, 184, 185, 186, 187, 188, 189, 190, 191), (153, 154, 186, 185), (140, 141, 173, 172), (154, 155, 187, 186), (141, 142, 174, 173), (128, 129, 161, 160), (155, 156, 188, 187), (142, 143, 175, 174), (129, 130, 162, 161), (156, 157, 189, 188), (143, 144, 176, 175), (130, 131, 163, 162), (157, 158, 190, 189), (144, 145, 177, 176), (131, 132, 164, 163), (158, 159, 191, 190), (145, 146, 178, 177), (132, 133, 165, 164), (159, 128, 160, 191), (146, 147, 179, 178), (133, 134, 166, 165), (147, 148, 180, 179), (134, 135, 167, 166), (148, 149, 181, 180), (135, 136, 168, 167), (149, 150, 182, 181), (136, 137, 169, 168), (150, 151, 183, 182), (137, 138, 170, 169), (151, 152, 184, 183), (138, 139, 171, 170), (152, 153, 185, 184), (192, 509, 510, 193), (193, 510, 511, 512, 194), (194, 512, 513, 514, 195), (195, 514, 515, 196), (196, 515, 507, 197), (197, 507, 508, 198), (198, 508, 504, 199), (199, 504, 500, 200), (200, 500, 501, 201), (201, 501, 498, 202), (202, 498, 494, 203), (203, 494, 495, 204), (204, 495, 485, 205), (205, 485, 486, 487, 488, 206), (206, 488, 490, 207), (207, 490, 489, 208), (208, 489, 483, 209), (209, 483, 484, 482, 210), (210, 482, 481, 211), (211, 481, 480, 212), (212, 480, 479, 213), (213, 479, 478, 214), (214, 478, 477, 215), (215, 477, 493, 492, 216), (216, 492, 491, 217), (217, 491, 497, 496, 218), (218, 496, 499, 219), (219, 499, 503, 220), (220, 503, 502, 221), (221, 502, 506, 222), (222, 506, 505, 223), (223, 505, 509, 192), (202, 203, 235, 234), (226, 227, 259, 258), (211, 212, 244, 243), (220, 221, 253, 252), (198, 199, 231, 230), (207, 208, 240, 239), (216, 217, 249, 248), (194, 195, 227, 226), (203, 204, 236, 235), (212, 213, 245, 244), (221, 222, 254, 253), (199, 200, 232, 231), (208, 209, 241, 240), (217, 218, 250, 249), (195, 196, 228, 227), (204, 205, 237, 236), (213, 214, 246, 245), (222, 223, 255, 254), (200, 201, 233, 232), (209, 210, 242, 241), (218, 219, 251, 250), (196, 197, 229, 228), (205, 206, 238, 237), (214, 215, 247, 246), (192, 193, 225, 224), (223, 192, 224, 255), (201, 202, 234, 233), (210, 211, 243, 242), (219, 220, 252, 251), (197, 198, 230, 229), (206, 207, 239, 238), (215, 216, 248, 247), (193, 194, 226, 225), (261, 262, 294, 293), (253, 254, 286, 285), (240, 241, 273, 272), (227, 228, 260, 259), (254, 255, 287, 286), (241, 242, 274, 273), (228, 229, 261, 260), (255, 224, 256, 287), (242, 243, 275, 274), (229, 230, 262, 261), (243, 244, 276, 275), (230, 231, 263, 262), (244, 245, 277, 276), (231, 232, 264, 263), (245, 246, 278, 277), (232, 233, 265, 264), (246, 247, 279, 278), (233, 234, 266, 265), (247, 248, 280, 279), (234, 235, 267, 266), (248, 249, 281, 280), (235, 236, 268, 267), (249, 250, 282, 281), (236, 237, 269, 268), (250, 251, 283, 282), (237, 238, 270, 269), (224, 225, 257, 256), (251, 252, 284, 283), (238, 239, 271, 270), (225, 226, 258, 257), (252, 253, 285, 284), (239, 240, 272, 271), (296, 297, 329, 328), (275, 276, 308, 307), (262, 263, 295, 294), (276, 277, 309, 308), (263, 264, 296, 295), (277, 278, 310, 309), (264, 265, 297, 296), (278, 279, 311, 310), (265, 266, 298, 297), (279, 280, 312, 311), (266, 267, 299, 298), (280, 281, 313, 312), (267, 268, 300, 299), (281, 282, 314, 313), (268, 269, 301, 300), (282, 283, 315, 314), (269, 270, 302, 301), (256, 257, 289, 288), (283, 284, 316, 315), (270, 271, 303, 302), (257, 258, 290, 289), (284, 285, 317, 316), (271, 272, 304, 303), (258, 259, 291, 290), (285, 286, 318, 317), (272, 273, 305, 304), (259, 260, 292, 291), (286, 287, 319, 318), (273, 274, 306, 305), (260, 261, 293, 292), (287, 256, 288, 319), (274, 275, 307, 306), (331, 332, 364, 363), (310, 311, 343, 342), (297, 298, 330, 329), (311, 312, 344, 343), (298, 299, 331, 330), (312, 313, 345, 344), (299, 300, 332, 331), (313, 314, 346, 345), (300, 301, 333, 332), (314, 315, 347, 346), (301, 302, 334, 333), (288, 289, 321, 320), (315, 316, 348, 347), (302, 303, 335, 334), (289, 290, 322, 321), (316, 317, 349, 348), (303, 304, 336, 335), (290, 291, 323, 322), (317, 318, 350, 349), (304, 305, 337, 336), (291, 292, 324, 323), (318, 319, 351, 350), (305, 306, 338, 337), (292, 293, 325, 324), (319, 288, 320, 351), (306, 307, 339, 338), (293, 294, 326, 325), (307, 308, 340, 339), (294, 295, 327, 326), (308, 309, 341, 340), (295, 296, 328, 327), (309, 310, 342, 341), (352, 353, 354, 355, 356, 357, 358, 359, 360, 361, 362, 363, 364, 365, 366, 367, 368, 369, 370, 371, 372, 373, 374, 375, 376, 377, 378, 379, 380, 381, 382, 383), (345, 346, 378, 377), (332, 333, 365, 364), (346, 347, 379, 378), (333, 334, 366, 365), (320, 321, 353, 352), (347, 348, 380, 379), (334, 335, 367, 366), (321, 322, 354, 353), (348, 349, 381, 380), (335, 336, 368, 367), (322, 323, 355, 354), (349, 350, 382, 381), (336, 337, 369, 368), (323, 324, 356, 355), (350, 351, 383, 382), (337, 338, 370, 369), (324, 325, 357, 356), (351, 320, 352, 383), (338, 339, 371, 370), (325, 326, 358, 357), (339, 340, 372, 371), (326, 327, 359, 358), (340, 341, 373, 372), (327, 328, 360, 359), (341, 342, 374, 373), (328, 329, 361, 360), (342, 343, 375, 374), (329, 330, 362, 361), (343, 344, 376, 375), (330, 331, 363, 362), (344, 345, 377, 376), (476, 410, 386, 423), (475, 413, 390, 426), (474, 416, 388, 429), (457, 425, 396, 413, 475, 450), (472, 427, 387, 418), (471, 422, 385, 419), (470, 432, 402, 431), (469, 433, 403, 434), (468, 410, 393, 435), (418, 463, 442, 464, 430, 401), (438, 404, 439, 472, 436, 467), (465, 415, 398, 439), (464, 440, 392, 421), (422, 393, 454, 407, 452, 392, 409, 385), (461, 443, 400, 417), (460, 444, 405, 445), (459, 428, 399, 446), (412, 486, 485, 495, 494, 498, 501, 500, 504, 508, 507, 515, 514, 513, 458, 449, 544, 546, 538, 539, 536, 534, 531, 532, 523, 527, 524, 525, 526, 522, 424, 395), (448, 457, 450, 475, 447, 406), (456, 451, 394, 411), (455, 452, 407, 453), (473, 419, 385, 409, 392, 440), (408, 455, 453, 391), (384, 421, 455, 408), (421, 392, 452, 455), (420, 456, 411, 493, 477, 478, 479, 480, 481, 482, 484), (391, 453, 456, 420), (453, 407, 451, 456), (458, 448, 406, 447, 542, 540, 541, 547, 548, 550, 549, 551, 545, 544, 449), (394, 423, 457, 448), (423, 386, 425, 457), (395, 424, 465, 437, 466, 412), (411, 394, 448, 458, 511, 510, 509, 505, 506, 502, 503, 499, 496, 497), (424, 522, 521, 520, 519, 518, 517, 516, 529, 530, 414, 389), (444, 459, 446, 405), (397, 426, 459, 444), (426, 390, 428, 459), (415, 460, 445, 398), (389, 414, 460, 415), (414, 397, 444, 460), (427, 461, 417, 387), (398, 445, 461, 427), (445, 405, 443, 461), (400, 429, 462, 441), (429, 388, 431, 462), (387, 417, 463, 418), (417, 400, 441, 463), (430, 464, 421, 384), (466, 437, 465, 439, 404, 438), (424, 389, 415, 465), (420, 466, 438, 391), (408, 467, 430, 384), (391, 438, 467, 408), (467, 436, 472, 418, 401, 430), (433, 468, 435, 403), (396, 425, 468, 433), (425, 386, 410, 468), (428, 469, 434, 399), (390, 413, 469, 428), (413, 396, 433, 469), (416, 470, 431, 388), (399, 434, 470, 416), (434, 403, 432, 470), (432, 471, 419, 402), (403, 435, 471, 432), (435, 393, 422, 471), (439, 398, 427, 472), (443, 474, 429, 400), (405, 446, 474, 443), (446, 399, 416, 474), (447, 475, 426, 397), (451, 476, 423, 394), (407, 454, 476, 451), (454, 393, 410, 476), (487, 486, 412), (513, 512, 511, 458), (497, 491, 492, 493, 411), (484, 483, 489, 490, 488, 487, 412, 466, 420), (530, 528, 533, 535, 537, 543, 542, 447, 397, 414), (463, 441, 462, 431, 402, 419, 473, 440, 464, 442)])
me_cube_009.polygons.foreach_set('use_smooth', [True] * 466)
_uv = me_cube_009.uv_layers.new(name='UVMap')
_uv.uv.foreach_set('vector', [0.0, 0.0, 0.0, 0.0, 0.0, 0.0, 0.0, 0.0, 0.0, 0.0, 0.0, 0.0, 0.0, 0.0, 0.0, 0.0, 0.0, 0.0, 0.0, 0.0, 0.0, 0.0, 0.0, 0.0, 0.0, 0.0, 0.0, 0.0, 0.0, 0.0, 0.0, 0.0, 0.0, 0.0, 0.0, 0.0, 0.0, 0.0, 0.0, 0.0, 0.0, 0.0, 0.0, 0.0, 0.0, 0.0, 0.0, 0.0, 0.0, 0.0, 0.0, 0.0, 0.0, 0.0, 0.0, 0.0, 0.0, 0.0, 0.0, 0.0, 0.0, 0.0, 0.0, 0.0, 0.0, 0.0, 0.0, 0.0, 0.0, 0.0, 0.0, 0.0, 0.0, 0.0, 0.0, 0.0, 0.0, 0.0, 0.0, 0.0, 0.0, 0.0, 0.0, 0.0, 0.0, 0.0, 0.0, 0.0, 0.0, 0.0, 0.0, 0.0, 0.0, 0.0, 0.0, 0.0, 0.0, 0.0, 0.0, 0.0, 0.0, 0.0, 0.0, 0.0, 0.0, 0.0, 0.0, 0.0, 0.0, 0.0, 0.0, 0.0, 0.0, 0.0, 0.0, 0.0, 0.0, 0.0, 0.0, 0.0, 0.0, 0.0, 0.0, 0.0, 0.0, 0.0, 0.0, 0.0, 0.0, 0.0, 0.0, 0.0, 0.0, 0.0, 0.0, 0.0, 0.0, 0.0, 0.0, 0.0, 0.0, 0.0, 0.0, 0.0, 0.0, 0.0, 0.0, 0.0, 0.0, 0.0, 0.0, 0.0, 0.0, 0.0, 0.0, 0.0, 0.0, 0.0, 0.0, 0.0, 0.0, 0.0, 0.0, 0.0, 0.0, 0.0, 0.0, 0.0, 0.0, 0.0, 0.0, 0.0, 0.0, 0.0, 0.0, 0.0, 0.0, 0.0, 0.0, 0.0, 0.0, 0.0, 0.0, 0.0, 0.0, 0.0, 0.0, 0.0, 0.0, 0.0, 0.0, 0.0, 0.0, 0.0, 0.0, 0.0, 0.0, 0.0, 0.0, 0.0, 0.0, 0.0, 0.0, 0.0, 0.0, 0.0, 0.0, 0.0, 0.0, 0.0, 0.0, 0.0, 0.0, 0.0, 0.0, 0.0, 0.0, 0.0, 0.0, 0.0, 0.0, 0.0, 0.0, 0.0, 0.0, 0.0, 0.0, 0.0, 0.0, 0.0, 0.0, 0.0, 0.0, 0.0, 0.0, 0.0, 0.0, 0.0, 0.0, 0.0, 0.0, 0.0, 0.0, 0.0, 0.0, 0.0, 0.0, 0.0, 0.0, 0.0, 0.0, 0.0, 0.0, 0.0, 0.0, 0.0, 0.0, 0.0, 0.0, 0.0, 0.0, 0.0, 0.0, 0.0, 0.0, 0.0, 0.0, 0.0, 0.0, 0.0, 0.0, 0.0, 0.0, 0.0, 0.0, 0.0, 0.0, 0.0, 0.0, 0.0, 0.0, 0.0, 0.0, 0.0, 0.0, 0.0, 0.0, 0.0, 0.0, 0.0, 0.0, 0.0, 0.0, 0.0, 0.0, 0.0, 0.0, 0.0, 0.0, 0.0, 0.0, 0.0, 0.0, 0.0, 0.0, 0.0, 0.0, 0.0, 0.0, 0.0, 0.0, 0.0, 0.0, 0.0, 0.0, 0.0, 0.0, 0.0, 0.0, 0.0, 0.0, 0.0, 0.0, 0.0, 0.0, 0.0, 0.0, 0.0, 0.0, 0.0, 0.0, 0.0, 0.0, 0.0, 0.0, 0.0, 0.0, 0.0, 0.0, 0.0, 0.0, 0.0, 0.0, 0.0, 0.0, 0.0, 0.0, 0.0, 0.0, 0.0, 0.0, 0.0, 0.0, 0.0, 0.0, 0.0, 0.0, 0.0, 0.0, 0.0, 0.0, 0.0, 0.0, 0.0, 0.0, 0.0, 0.0, 0.0, 0.0, 0.0, 0.0, 0.0, 0.0, 0.0, 0.0, 0.0, 0.0, 0.0, 0.0, 0.0, 0.0, 0.0, 0.0, 0.0, 0.0, 0.0, 0.0, 0.0, 0.0, 0.0, 0.0, 0.0, 0.0, 0.0, 0.0, 0.0, 0.0, 0.0, 0.0, 0.0, 0.0, 0.0, 0.0, 0.0, 0.0, 0.0, 0.0, 0.0, 0.0, 0.0, 0.0, 0.0, 0.0, 0.0, 0.0, 0.0, 0.0, 0.0, 0.0, 0.0, 0.0, 0.0, 0.0, 0.0, 0.0, 0.0, 0.0, 0.0, 0.0, 0.0, 0.0, 0.0, 0.0, 0.0, 0.0, 0.0, 0.0, 0.0, 0.0, 0.0, 0.0, 0.0, 0.0, 0.0, 0.0, 0.0, 0.0, 0.0, 0.0, 0.0, 0.0, 0.0, 0.0, 0.0, 0.0, 0.0, 0.0, 0.0, 0.0, 0.0, 0.0, 0.0, 0.0, 0.0, 0.0, 0.0, 0.0, 0.0, 0.0, 0.0, 0.0, 0.0, 0.0, 0.0, 0.0, 0.0, 0.0, 0.0, 0.0, 0.0, 0.0, 0.0, 0.0, 0.0, 0.0, 0.0, 0.0, 0.0, 0.0, 0.0, 0.0, 0.0, 0.0, 0.0, 0.0, 0.0, 0.0, 0.0, 0.0, 0.0, 0.0, 0.0, 0.0, 0.0, 0.0, 0.0, 0.0, 0.0, 0.0, 0.0, 0.0, 0.0, 0.0, 0.0, 0.0, 0.0, 0.0, 0.0, 0.0, 0.0, 0.0, 0.0, 0.0, 0.0, 0.0, 0.0, 0.0, 0.0, 0.0, 0.0, 0.0, 0.0, 0.0, 0.0, 0.0, 0.0, 0.0, 0.0, 0.0, 0.0, 0.0, 0.0, 0.0, 0.0, 0.0, 0.0, 0.0, 0.0, 0.0, 0.0, 0.0, 0.0, 0.0, 0.0, 0.0, 0.0, 0.0, 0.0, 0.0, 0.0, 0.0, 0.0, 0.0, 0.0, 0.0, 0.0, 0.0, 0.0, 0.0, 0.0, 0.0, 0.0, 0.0, 0.0, 0.0, 0.0, 0.0, 0.0, 0.0, 0.0, 0.0, 0.0, 0.0, 0.0, 0.0, 0.0, 0.0, 0.0, 0.0, 0.0, 0.0, 0.0, 0.0, 0.0, 0.0, 0.0, 0.0, 0.0, 0.0, 0.0, 0.0, 0.0, 0.0, 0.0, 0.0, 0.0, 0.0, 0.0, 0.0, 0.0, 0.0, 0.0, 0.0, 0.0, 0.0, 0.0, 0.0, 0.0, 0.0, 0.0, 0.0, 0.0, 0.0, 0.0, 0.0, 0.0, 0.0, 0.0, 0.0, 0.0, 0.0, 0.0, 0.0, 0.0, 0.0, 0.0, 0.0, 0.0, 0.0, 0.0, 0.0, 0.0, 0.0, 0.0, 0.0, 0.0, 0.0, 0.0, 0.0, 0.0, 0.0, 0.0, 0.0, 0.0, 0.0, 0.0, 0.0, 0.0, 0.0, 0.0, 0.0, 0.0, 0.0, 0.0, 0.0, 0.0, 0.0, 0.0, 0.0, 0.0, 0.0, 0.0, 0.0, 0.0, 0.0, 0.0, 0.0, 0.0, 0.0, 0.0, 0.0, 0.0, 0.0, 0.0, 0.0, 0.0, 0.0, 0.0, 0.0, 0.0, 0.0, 0.0, 0.0, 0.0, 0.0, 0.0, 0.0, 0.0, 0.0, 0.0, 0.0, 0.0, 0.0, 0.0, 0.0, 0.0, 0.0, 0.0, 0.0, 0.0, 0.0, 0.0, 0.0, 0.0, 0.0, 0.0, 0.0, 0.0, 0.0, 0.0, 0.0, 0.0, 0.0, 0.0, 0.0, 0.0, 0.0, 0.0, 0.0, 0.0, 0.0, 0.0, 0.0, 0.0, 0.0, 0.0, 0.0, 0.0, 0.0, 0.0, 0.0, 0.0, 0.0, 0.0, 0.0, 0.0, 0.0, 0.0, 0.0, 0.0, 0.0, 0.0, 0.0, 0.0, 0.0, 0.0, 0.0, 0.0, 0.0, 0.0, 0.0, 0.0, 0.0, 0.0, 0.0, 0.0, 0.0, 0.0, 0.0, 0.0, 0.0, 0.0, 0.0, 0.0, 0.0, 0.0, 0.0, 0.0, 0.0, 0.0, 0.0, 0.0, 0.0, 0.0, 0.0, 0.0, 0.0, 0.0, 0.0, 0.0, 0.0, 0.0, 0.0, 0.0, 0.0, 0.0, 0.0, 0.0, 0.0, 0.0, 0.0, 0.0, 0.0, 0.0, 0.0, 0.0, 0.0, 0.0, 0.0, 0.0, 0.0, 0.0, 0.0, 0.0, 0.0, 0.0, 0.0, 0.0, 0.0, 0.0, 0.0, 0.0, 0.0, 0.0, 0.0, 0.0, 0.0, 0.0, 0.0, 0.0, 0.0, 0.0, 0.0, 0.0, 0.0, 0.0, 0.0, 0.0, 0.0, 0.0, 0.0, 0.0, 0.0, 0.0, 0.0, 0.0, 0.0, 0.0, 0.0, 0.0, 0.0, 0.0, 0.0, 0.0, 0.0, 0.0, 0.0, 0.0, 0.0, 0.0, 0.0, 0.0, 0.0, 0.0, 0.0, 0.0, 0.0, 0.0, 0.0, 0.0, 0.0, 0.0, 0.0, 0.0, 0.0, 0.0, 0.0, 0.0, 0.0, 0.0, 0.0, 0.0, 0.0, 0.0, 0.0, 0.0, 0.0, 0.0, 0.0, 0.0, 0.0, 0.0, 0.0, 0.0, 0.0, 0.0, 0.0, 0.0, 0.0, 0.0, 0.0, 0.0, 0.0, 0.0, 0.0, 0.0, 0.0, 0.0, 0.0, 0.0, 0.0, 0.0, 0.0, 0.0, 0.0, 0.0, 0.0, 0.0, 0.0, 0.0, 0.0, 0.0, 0.0, 0.0, 0.0, 0.0, 0.0, 0.0, 0.0, 0.0, 0.0, 0.0, 0.0, 0.0, 0.0, 0.0, 0.0, 0.0, 0.0, 0.0, 0.0, 0.0, 0.0, 0.0, 0.0, 0.0, 0.0, 0.0, 0.0, 0.0, 0.0, 0.0, 0.0, 0.0, 0.0, 0.0, 0.0, 0.0, 0.0, 0.0, 0.0, 0.0, 0.0, 0.0, 0.0, 0.0, 0.0, 0.0, 0.0, 0.0, 0.0, 0.0, 0.0, 0.0, 0.0, 0.0, 0.0, 0.0, 0.0, 0.0, 0.0, 0.0, 0.0, 0.0, 0.0, 0.0, 0.0, 0.0, 0.0, 0.0, 0.0, 0.0, 0.0, 0.0, 0.0, 0.0, 0.0, 0.0, 0.0, 0.0, 0.0, 0.0, 0.0, 0.0, 0.0, 0.0, 0.0, 0.0, 0.0, 0.0, 0.0, 0.0, 0.0, 0.0, 0.0, 0.0, 0.0, 0.0, 0.0, 0.0, 0.0, 0.0, 0.0, 0.0, 0.0, 0.0, 0.0, 0.0, 0.0, 0.0, 0.0, 0.0, 0.0, 0.0, 0.0, 0.0, 0.0, 0.0, 0.0, 0.0, 0.0, 0.0, 0.0, 0.0, 0.0, 0.0, 0.0, 0.0, 0.0, 0.0, 0.0, 0.0, 0.0, 0.0, 0.0, 0.0, 0.0, 0.0, 0.0, 0.0, 0.0, 0.0, 0.0, 0.0, 0.0, 0.0, 0.0, 0.0, 0.0, 0.0, 0.0, 0.0, 0.0, 0.0, 0.0, 0.0, 0.0, 0.0, 0.0, 0.0, 0.0, 0.0, 0.0, 0.0, 0.0, 0.0, 0.0, 0.0, 0.0, 0.0, 0.0, 0.0, 0.0, 0.0, 0.0, 0.0, 0.0, 0.0, 0.0, 0.0, 0.0, 0.0, 0.0, 0.0, 0.0, 0.0, 0.0, 0.0, 0.0, 0.0, 0.0, 0.0, 0.0, 0.0, 0.0, 0.0, 0.0, 0.0, 0.0, 0.0, 0.0, 0.0, 0.0, 0.0, 0.0, 0.0, 0.0, 0.0, 0.0, 0.0, 0.0, 0.0, 0.0, 0.0, 0.0, 0.0, 0.0, 0.0, 0.0, 0.0, 0.0, 0.0, 0.0, 0.0, 0.0, 0.0, 0.0, 0.0, 0.0, 0.0, 0.0, 0.0, 0.0, 0.0, 0.0, 0.0, 0.0, 0.0, 0.0, 0.0, 0.0, 0.0, 0.0, 0.0, 0.0, 0.0, 0.0, 0.0, 0.0, 0.0, 0.0, 0.0, 0.0, 0.0, 0.0, 0.0, 0.0, 0.0, 0.0, 0.0, 0.0, 0.0, 0.0, 0.0, 0.0, 0.0, 0.0, 0.0, 0.0, 0.0, 0.0, 0.0, 0.0, 0.0, 0.0, 0.0, 0.0, 0.0, 0.0, 0.0, 0.0, 0.0, 0.0, 0.0, 0.0, 0.0, 0.0, 0.0, 0.0, 0.0, 0.0, 0.0, 0.0, 0.0, 0.0, 0.0, 0.0, 0.0, 0.0, 0.0, 0.0, 0.0, 0.0, 0.0, 0.0, 0.0, 0.0, 0.0, 0.0, 0.0, 0.0, 0.0, 0.0, 0.0, 0.0, 0.0, 0.0, 0.0, 0.0, 0.0, 0.0, 0.0, 0.0, 0.0, 0.0, 0.0, 0.0, 0.0, 0.0, 0.0, 0.0, 0.0, 0.0, 0.0, 0.0, 0.0, 0.0, 0.0, 0.0, 0.0, 0.0, 0.0, 0.0, 0.0, 0.0, 0.0, 0.0, 0.0, 0.0, 0.0, 0.0, 0.0, 0.0, 0.0, 0.0, 0.0, 0.0, 0.0, 0.0, 0.0, 0.0, 0.0, 0.0, 0.0, 0.0, 0.0, 0.0, 0.0, 0.0, 0.0, 0.0, 0.0, 0.0, 0.0, 0.0, 0.0, 0.0, 0.0, 0.0, 0.0, 0.0, 0.0, 0.0, 0.0, 0.0, 0.0, 0.0, 0.0, 0.0, 0.0, 0.0, 0.0, 0.0, 0.0, 0.0, 0.0, 0.0, 0.0, 0.0, 0.0, 0.0, 0.0, 0.0, 0.0, 0.0, 0.0, 0.0, 0.0, 0.0, 0.0, 0.0, 0.0, 0.0, 0.0, 0.0, 0.0, 0.0, 0.0, 0.0, 0.0, 0.0, 0.0, 0.0, 0.0, 0.0, 0.0, 0.0, 0.0, 0.0, 0.0, 0.0, 0.0, 0.0, 0.0, 0.0, 0.0, 0.0, 0.0, 0.0, 0.0, 0.0, 0.0, 0.0, 0.0, 0.0, 0.0, 0.0, 0.0, 0.0, 0.0, 0.0, 0.0, 0.0, 0.0, 0.0, 0.0, 0.0, 0.0, 0.0, 0.0, 0.0, 0.0, 0.0, 0.0, 0.0, 0.0, 0.0, 0.0, 0.0, 0.0, 0.0, 0.0, 0.0, 0.0, 0.0, 0.0, 0.0, 0.0, 0.0, 0.0, 0.0, 0.0, 0.0, 0.0, 0.0, 0.0, 0.0, 0.0, 0.0, 0.0, 0.0, 0.0, 0.0, 0.0, 0.0, 0.0, 0.0, 0.0, 0.0, 0.0, 0.0, 0.0, 0.0, 0.0, 0.0, 0.0, 0.0, 0.0, 0.0, 0.0, 0.0, 0.0, 0.0, 0.0, 0.0, 0.0, 0.0, 0.0, 0.0, 0.0, 0.0, 0.0, 0.0, 0.0, 0.0, 0.0, 0.0, 0.0, 0.0, 0.0, 0.0, 0.0, 0.0, 0.0, 0.0, 0.0, 0.0, 0.0, 0.0, 0.0, 0.0, 0.0, 0.0, 0.0, 0.0, 0.0, 0.0, 0.0, 0.0, 0.0, 0.0, 0.0, 0.0, 0.0, 0.0, 0.0, 0.0, 0.0, 0.0, 0.0, 0.0, 0.0, 0.0, 0.0, 0.0, 0.0, 0.0, 0.0, 0.0, 0.0, 0.0, 0.0, 0.0, 0.0, 0.0, 0.0, 0.0, 0.0, 0.0, 0.0, 0.0, 0.0, 0.0, 0.0, 0.0, 0.0, 0.0, 0.0, 0.0, 0.0, 0.0, 0.0, 0.0, 0.0, 0.0, 0.0, 0.0, 0.0, 0.0, 0.0, 0.0, 0.0, 0.0, 0.0, 0.0, 0.0, 0.0, 0.0, 0.0, 0.0, 0.0, 0.0, 0.0, 0.0, 0.0, 0.0, 0.0, 0.0, 0.0, 0.0, 0.0, 0.0, 0.0, 0.0, 0.0, 0.0, 0.0, 0.0, 0.0, 0.0, 0.0, 0.0, 0.0, 0.0, 0.0, 0.0, 0.0, 0.0, 0.0, 0.0, 0.0, 0.0, 0.0, 0.0, 0.0, 0.0, 0.0, 0.0, 0.0, 0.0, 0.0, 0.0, 0.0, 0.0, 0.0, 0.0, 0.0, 0.0, 0.0, 0.0, 0.0, 0.0, 0.0, 0.0, 0.0, 0.0, 0.0, 0.0, 0.0, 0.0, 0.0, 0.0, 0.0, 0.0, 0.0, 0.0, 0.0, 0.0, 0.0, 0.0, 0.0, 0.0, 0.0, 0.0, 0.0, 0.0, 0.0, 0.0, 0.0, 0.0, 0.0, 0.0, 0.0, 0.0, 0.0, 0.0, 0.0, 0.0, 0.0, 0.0, 0.0, 0.0, 0.0, 0.0, 0.0, 0.0, 0.0, 0.0, 0.0, 0.0, 0.0, 0.0, 0.0, 0.0, 0.0, 0.0, 0.0, 0.0, 0.0, 0.0, 0.0, 0.0, 0.0, 0.0, 0.0, 0.0, 0.0, 0.0, 0.0, 0.0, 0.0, 0.0, 0.0, 0.0, 0.0, 0.0, 0.0, 0.0, 0.0, 0.0, 0.0, 0.0, 0.0, 0.0, 0.0, 0.0, 0.0, 0.0, 0.0, 0.0, 0.0, 0.0, 0.0, 0.0, 0.0, 0.0, 0.0, 0.0, 0.0, 0.0, 0.0, 0.0, 0.0, 0.0, 0.0, 0.0, 0.0, 0.0, 0.0, 0.0, 0.0, 0.0, 0.0, 0.0, 0.0, 0.0, 0.0, 0.0, 0.0, 0.0, 0.0, 0.0, 0.0, 0.0, 0.0, 0.0, 0.0, 0.0, 0.0, 0.0, 0.0, 0.0, 0.0, 0.0, 0.0, 0.0, 0.0, 0.0, 0.0, 0.0, 0.0, 0.0, 0.0, 0.0, 0.0, 0.0, 0.0, 0.0, 0.0, 0.0, 0.0, 0.0, 0.0, 0.0, 0.0, 0.0, 0.0, 0.0, 0.0, 0.0, 0.0, 0.0, 0.0, 0.0, 0.0, 0.0, 0.0, 0.0, 0.0, 0.0, 0.0, 0.0, 0.0, 0.0, 0.0, 0.0, 0.0, 0.0, 0.0, 0.0, 0.0, 0.0, 0.0, 0.0, 0.0, 0.0, 0.0, 0.0, 0.0, 0.0, 0.0, 0.0, 0.0, 0.0, 0.0, 0.0, 0.0, 0.0, 0.0, 0.0, 0.0, 0.0, 0.0, 0.0, 0.0, 0.0, 0.0, 0.0, 0.0, 0.0, 0.0, 0.0, 0.0, 0.0, 0.0, 0.0, 0.0, 0.0, 0.0, 0.0, 0.0, 0.0, 0.0, 0.0, 0.0, 0.0, 0.0, 0.0, 0.0, 0.0, 0.0, 0.0, 0.0, 0.0, 0.0, 0.0, 0.0, 0.0, 0.0, 0.0, 0.0, 0.0, 0.0, 0.0, 0.0, 0.0, 0.0, 0.0, 0.0, 0.0, 0.0, 0.0, 0.0, 0.0, 0.0, 0.0, 0.0, 0.0, 0.0, 0.0, 0.0, 0.0, 0.0, 0.0, 0.0, 0.0, 0.0, 0.0, 0.0, 0.0, 0.0, 0.0, 0.0, 0.0, 0.0, 0.0, 0.0, 0.0, 0.0, 0.0, 0.0, 0.0, 0.0, 0.0, 0.0, 0.0, 0.0, 0.0, 0.0, 0.0, 0.0, 0.0, 0.0, 0.0, 0.0, 0.0, 0.0, 0.0, 0.0, 0.0, 0.0, 0.0, 0.0, 0.0, 0.0, 0.0, 0.0, 0.0, 0.0, 0.0, 0.0, 0.0, 0.0, 0.0, 0.0, 0.0, 0.0, 0.0, 0.0, 0.0, 0.0, 0.0, 0.0, 0.0, 0.0, 0.0, 0.0, 0.0, 0.0, 0.0, 0.0, 0.0, 0.0, 0.0, 0.0, 0.0, 0.0, 0.0, 0.0, 0.0, 0.0, 0.0, 0.0, 0.0, 0.0, 0.0, 0.0, 0.0, 0.0, 0.0, 0.0, 0.0, 0.0, 0.0, 0.0, 0.0, 0.0, 0.0, 0.0, 0.0, 0.0, 0.0, 0.0, 0.0, 0.0, 0.0, 0.0, 0.0, 0.0, 0.0, 0.0, 0.0, 0.0, 0.0, 0.0, 0.0, 0.0, 0.0, 0.0, 0.0, 0.0, 0.0, 0.0, 0.0, 0.0, 0.0, 0.0, 0.0, 0.0, 0.0, 0.0, 0.0, 0.0, 0.0, 0.0, 0.0, 0.0, 0.0, 0.0, 0.0, 0.0, 0.0, 0.0, 0.0, 0.0, 0.0, 0.0, 0.0, 0.0, 0.0, 0.0, 0.0, 0.0, 0.0, 0.0, 0.0, 0.0, 0.0, 0.0, 0.0, 0.0, 0.0, 0.0, 0.0, 0.0, 0.0, 0.0, 0.0, 0.0, 0.0, 0.0, 0.0, 0.0, 0.0, 0.0, 0.0, 0.0, 0.0, 0.0, 0.0, 0.0, 0.0, 0.0, 0.0, 0.0, 0.0, 0.0, 0.0, 0.0, 0.0, 0.0, 0.0, 0.0, 0.0, 0.0, 0.0, 0.0, 0.0, 0.0, 0.0, 0.0, 0.0, 0.0, 0.0, 0.0, 0.0, 0.0, 0.0, 0.0, 0.0, 0.0, 0.0, 0.0, 0.0, 0.0, 0.0, 0.0, 0.0, 0.0, 0.0, 0.0, 0.0, 0.0, 0.0, 0.0, 0.0, 0.0, 0.0, 0.0, 0.0, 0.0, 0.0, 0.0, 0.0, 0.0, 0.0, 0.0, 0.0, 0.0, 0.0, 0.0, 0.0, 0.0, 0.0, 0.0, 0.0, 0.0, 0.0, 0.0, 0.0, 0.0, 0.0, 0.0, 0.0, 0.0, 0.0, 0.0, 0.0, 0.0, 0.0, 0.0, 0.0, 0.0, 0.0, 0.0, 0.0, 0.0, 0.0, 0.0, 0.0, 0.0, 0.0, 0.0, 0.0, 0.0, 0.0, 0.0, 0.0, 0.0, 0.0, 0.0, 0.0, 0.0, 0.0, 0.0, 0.0, 0.0, 0.0, 0.0, 0.0, 0.0, 0.0, 0.0, 0.0, 0.0, 0.0, 0.0, 0.0, 0.0, 0.0, 0.0, 0.0, 0.0, 0.0, 0.0, 0.0, 0.0, 0.0, 0.0, 0.0, 0.0, 0.0, 0.0, 0.0, 0.0, 0.0, 0.0, 0.0, 0.0, 0.0, 0.0, 0.0, 0.0, 0.0, 0.0, 0.0, 0.0, 0.0, 0.0, 0.0, 0.0, 0.0, 0.0, 0.0, 0.0, 0.0, 0.0, 0.0, 0.0, 0.0, 0.0, 0.0, 0.0, 0.0, 0.0, 0.0, 0.0, 0.0, 0.0, 0.0, 0.0, 0.0, 0.0, 0.0, 0.0, 0.0, 0.0, 0.0, 0.0, 0.0, 0.0, 0.0, 0.0, 0.0, 0.0, 0.0, 0.0, 0.0, 0.0, 0.0, 0.0, 0.0, 0.0, 0.0, 0.0, 0.0, 0.0, 0.0, 0.0, 0.0, 0.0, 0.0, 0.0, 0.0, 0.0, 0.0, 0.0, 0.0, 0.0, 0.0, 0.0, 0.0, 0.0, 0.0, 0.0, 0.0, 0.0, 0.0, 0.0, 0.0, 0.0, 0.0, 0.0, 0.0, 0.0, 0.0, 0.0, 0.0, 0.0, 0.0, 0.0, 0.0, 0.0, 0.0, 0.0, 0.0, 0.0, 0.0, 0.0, 0.0, 0.0, 0.0, 0.0, 0.0, 0.0, 0.0, 0.0, 0.0, 0.0, 0.0, 0.0, 0.0, 0.0, 0.0, 0.0, 0.0, 0.0, 0.0, 0.0, 0.0, 0.0, 0.0, 0.0, 0.0, 0.0, 0.0, 0.0, 0.0, 0.0, 0.0, 0.0, 0.0, 0.0, 0.0, 0.0, 0.0, 0.0, 0.0, 0.0, 0.0, 0.0, 0.0, 0.0, 0.0, 0.0, 0.0, 0.0, 0.0, 0.0, 0.0, 0.0, 0.0, 0.0, 0.0, 0.0, 0.0, 0.0, 0.0, 0.0, 0.0, 0.0, 0.0, 0.0, 0.0, 0.0, 0.0, 0.0, 0.0, 0.0, 0.0, 0.0, 0.0, 0.0, 0.0, 0.0, 0.0, 0.0, 0.0, 0.0, 0.0, 0.0, 0.0, 0.0, 0.0, 0.0, 0.0, 0.0, 0.0, 0.0, 0.0, 0.0, 0.0, 0.0, 0.0, 0.0, 0.0, 0.0, 0.0, 0.0, 0.0, 0.0, 0.0, 0.0, 0.0, 0.0, 0.0, 0.0, 0.0, 0.0, 0.0, 0.0, 0.0, 0.0, 0.0, 0.0, 0.0, 0.0, 0.0, 0.0, 0.0, 0.0, 0.0, 0.0, 0.0, 0.0, 0.0, 0.0, 0.0, 0.0, 0.0, 0.0, 0.0, 0.0, 0.0, 0.0, 0.0, 0.0, 0.0, 0.0, 0.0, 0.0, 0.0, 0.0, 0.0, 0.0, 0.0, 0.0, 0.0, 0.0, 0.0, 0.0, 0.0, 0.0, 0.0, 0.0, 0.0, 0.0, 0.0, 0.0, 0.0, 0.0, 0.0, 0.0, 0.0, 0.0, 0.0, 0.0, 0.0, 0.0, 0.0, 0.0, 0.0, 0.0, 0.0, 0.0, 0.0, 0.0, 0.0, 0.0, 0.0, 0.0, 0.0, 0.0, 0.0, 0.0, 0.0, 0.0, 0.0, 0.0, 0.0, 0.0, 0.0, 0.0, 0.0, 0.0, 0.0, 0.0, 0.0, 0.0, 0.0, 0.0, 0.0, 0.0, 0.0, 0.0, 0.0, 0.0, 0.0, 0.0, 0.0, 0.0, 0.0, 0.0, 0.0, 0.0, 0.0, 0.0, 0.0, 0.0, 0.0, 0.0, 0.0, 0.0, 0.0, 0.0, 0.0, 0.0, 0.0, 0.0, 0.0, 0.0, 0.0, 0.0, 0.0, 0.0, 0.0, 0.0, 0.0, 0.0, 0.0, 0.0, 0.0, 0.0, 0.0, 0.0, 0.0, 0.0, 0.0, 0.0, 0.0, 0.0, 0.0, 0.0, 0.0, 0.0, 0.0, 0.0, 0.0, 0.0, 0.0, 0.0, 0.0, 0.0, 0.0, 0.0, 0.0, 0.0, 0.0, 0.0, 0.0, 0.0, 0.0, 0.0, 0.0, 0.0, 0.0, 0.0, 0.0, 0.0, 0.0, 0.0, 0.0, 0.0, 0.0, 0.0, 0.0, 0.0, 0.0, 0.0, 0.0, 0.0, 0.0, 0.0, 0.0, 0.0, 0.0, 0.0, 0.0, 0.0, 0.0, 0.0, 0.0, 0.0, 0.0, 0.0, 0.0, 0.0, 0.0, 0.0, 0.0, 0.0, 0.0, 0.0, 0.0, 0.0, 0.0, 0.0, 0.0, 0.0, 0.0, 0.0, 0.0, 0.0, 0.0, 0.0, 0.0, 0.0, 0.0, 0.0, 0.0, 0.0, 0.0, 0.0, 0.0, 0.0, 0.0, 0.0, 0.0, 0.0, 0.0, 0.0, 0.0, 0.0, 0.0, 0.0, 0.0, 0.0, 0.0, 0.0, 0.0, 0.0, 0.0, 0.0, 0.0, 0.0, 0.0, 0.0, 0.0, 0.0, 0.0, 0.0, 0.0, 0.0, 0.0, 0.0, 0.0, 0.0, 0.0, 0.0, 0.0, 0.0, 0.0, 0.0, 0.0, 0.0, 0.0, 0.0, 0.0, 0.0, 0.0, 0.0, 0.0, 0.0, 0.0, 0.0, 0.0, 0.0, 0.0, 0.0, 0.0, 0.0, 0.0, 0.0, 0.0, 0.0, 0.0, 0.0, 0.0, 0.0, 0.0, 0.0, 0.0, 0.0, 0.0, 0.0, 0.0, 0.0, 0.0, 0.0, 0.0, 0.0, 0.0, 0.0, 0.0, 0.0, 0.0, 0.0, 0.0, 0.0, 0.0, 0.0, 0.0, 0.0, 0.0, 0.0, 0.0, 0.0, 0.0, 0.0, 0.0, 0.0, 0.0, 0.0, 0.0, 0.0, 0.0, 0.0, 0.0, 0.0, 0.0, 0.0, 0.0, 0.0, 0.0, 0.0, 0.0, 0.0, 0.0, 0.0, 0.0, 0.0, 0.0, 0.0, 0.0, 0.0, 0.0, 0.0, 0.0, 0.0, 0.0, 0.0, 0.0, 0.0, 0.0, 0.0, 0.0, 0.0, 0.0, 0.0, 0.0, 0.0, 0.0, 0.0, 0.0, 0.0, 0.0, 0.0, 0.0, 0.0, 0.0, 0.0, 0.0, 0.0, 0.0, 0.0, 0.0, 0.0, 0.0, 0.0, 0.0, 0.0, 0.0, 0.0, 0.0, 0.0, 0.0, 0.0, 0.0, 0.0, 0.0, 0.0, 0.0, 0.0, 0.0, 0.0, 0.0, 0.0, 0.0, 0.0, 0.0, 0.0, 0.0, 0.0, 0.0, 0.0, 0.0, 0.0, 0.0, 0.0, 0.0, 0.0, 0.0, 0.0, 0.0, 0.0, 0.0, 0.0, 0.0, 0.0, 0.0, 0.0, 0.0, 0.0, 0.0, 0.0, 0.0, 0.0, 0.0, 0.0, 0.0, 0.0, 0.0, 0.0, 0.0, 0.0, 0.0, 0.0, 0.0, 0.0, 0.0, 0.0, 0.0, 0.0, 0.0, 0.0, 0.0, 0.0, 0.0, 0.0, 0.0, 0.0, 0.0, 0.0, 0.0, 0.0, 0.0, 0.0, 0.0, 0.0, 0.0, 0.0, 0.0, 0.0, 0.0, 0.0, 0.0, 0.0, 0.0, 0.0, 0.0, 0.0, 0.0, 0.0, 0.0, 0.0, 0.0, 0.0, 0.0, 0.0, 0.0, 0.0, 0.0, 0.0, 0.0, 0.0, 0.0, 0.0, 0.0, 0.0, 0.0, 0.0, 0.0, 0.0, 0.0, 0.0, 0.0, 0.0, 0.0, 0.0, 0.0, 0.0, 0.0, 0.0, 0.0, 0.0, 0.0, 0.0, 0.0, 0.0, 0.0, 0.0, 0.0, 0.0, 0.0, 0.0, 0.0, 0.0, 0.0, 0.0, 0.0, 0.0, 0.0, 0.0, 0.0, 0.0, 0.0, 0.0, 0.0, 0.0, 0.0, 0.0, 0.0, 0.0, 0.0, 0.0, 0.0, 0.0, 0.0, 0.0, 0.0, 0.0, 0.0, 0.0, 0.0, 0.0, 0.0, 0.0, 0.0, 0.0, 0.0, 0.0, 0.0, 0.0, 0.0, 0.0, 0.0, 0.0, 0.0, 0.0, 0.0, 0.0, 0.0, 0.0, 0.0, 0.0, 0.0, 0.0, 0.0, 0.0, 0.0, 0.0, 0.0, 0.0, 0.0, 0.0, 0.0, 0.0, 0.0, 0.0, 0.0, 0.0, 0.0, 0.0, 0.0, 0.0, 0.0, 0.0, 0.0, 0.0, 0.0, 0.0, 0.0, 0.0, 0.0, 0.0, 0.0, 0.0, 0.0, 0.0, 0.0, 0.0, 0.0, 0.0, 0.0, 0.0, 0.0, 0.0, 0.0, 0.0, 0.0, 0.0, 0.0, 0.0, 0.0, 0.0, 0.0, 0.0, 0.0, 0.0, 0.0, 0.0, 0.0, 0.0, 0.0, 0.0, 0.0, 0.0, 0.0, 0.0, 0.0, 0.0, 0.0, 0.0, 0.0, 0.0, 0.0, 0.0, 0.0, 0.0, 0.0, 0.0, 0.0, 0.0, 0.0, 0.0, 0.0, 0.0, 0.0, 0.0, 0.0, 0.0, 0.0, 0.0, 0.0, 0.0, 0.0, 0.0, 0.0, 0.0, 0.0, 0.0, 0.0, 0.0, 0.0, 0.0, 0.0, 0.0, 0.0, 0.0, 0.0, 0.0, 0.0, 0.0, 0.0, 0.0, 0.0, 0.0, 0.0, 0.0, 0.0, 0.0, 0.0, 0.0, 0.0, 0.0, 0.0, 0.0, 0.0, 0.0, 0.0, 0.0, 0.0, 0.0, 0.0, 0.0, 0.0, 0.0, 0.0, 0.0, 0.0, 0.0, 0.0, 0.0, 0.0, 0.0, 0.0, 0.0, 0.0, 0.0, 0.0, 0.0, 0.0, 0.0, 0.0, 0.0, 0.0, 0.0, 0.0, 0.0, 0.0, 0.0, 0.0, 0.0, 0.0, 0.0, 0.0, 0.0, 0.0, 0.0, 0.0, 0.0, 0.0, 0.0, 0.0, 0.0, 0.0, 0.0, 0.0, 0.0, 0.0, 0.0, 0.0, 0.0, 0.0, 0.0, 0.0, 0.0, 0.0, 0.0, 0.0, 0.0, 0.0, 0.0, 0.0, 0.0, 0.0, 0.0, 0.0, 0.0, 0.0, 0.0, 0.0, 0.0, 0.0, 0.0, 0.0, 0.0, 0.0, 0.0, 0.0, 0.0, 0.0, 0.0, 0.0, 0.0, 0.0, 0.0, 0.0, 0.0, 0.0, 0.0, 0.0, 0.0, 0.0, 0.0, 0.0, 0.0, 0.0, 0.0, 0.0, 0.0, 0.0, 0.0, 0.0, 0.0, 0.0, 0.0, 0.0, 0.0, 0.0, 0.0, 0.0, 0.0, 0.0, 0.0, 0.0, 0.0, 0.0, 0.0, 0.0, 0.0, 0.0, 0.0, 0.0, 0.0, 0.0, 0.0, 0.0, 0.0, 0.0, 0.0, 0.0, 0.0, 0.0, 0.0, 0.0, 0.0, 0.0, 0.0, 0.0, 0.0, 0.0, 0.0, 0.0, 0.0, 0.0, 0.0, 0.0, 0.0, 0.0, 0.0, 0.0, 0.0, 0.0, 0.0, 0.0, 0.0, 0.0, 0.0, 0.0, 0.0, 0.0, 0.8409, 0.1021, 0.777, 0.1021, 0.777, 0.0003225, 0.8409, 0.0003225, 0.51, 0.8371, 0.51, 0.9202, 0.4872, 0.9202, 0.4082, 0.9202, 0.7136, 0.4057, 0.7136, 0.3444, 0.8154, 0.3444, 0.8154, 0.4057, 0.7136, 0.8371, 0.7136, 0.9202, 0.6118, 0.9202, 0.51, 0.9202, 0.51, 0.8371, 0.6118, 0.8371, 0.3058, 0.6067, 0.3058, 0.6279, 0.4076, 0.6279, 0.4076, 0.6067, 0.3058, 0.0383, 0.3058, 0.0003225, 0.4076, 0.0003225, 0.5916, 0.07281, 0.3058, 0.2419, 0.3058, 0.1401, 0.5916, 0.1401, 0.5916, 0.1945, 0.1021, 0.2419, 0.1021, 0.1401, 0.2039, 0.1401, 0.2039, 0.2419, 0.1021, 0.0383, 0.1021, 0.0003225, 0.2039, 0.0003225, 0.2039, 0.0383, 0.5923, 0.2221, 0.7764, 0.2178, 0.7764, 0.1634, 0.7764, 0.09606, 0.5923, 0.08353, 0.5923, 0.1634, 0.2039, 0.4682, 0.2039, 0.548, 0.2039, 0.6067, 0.3058, 0.6067, 0.3058, 0.548, 0.3058, 0.4682, 0.1021, 0.6498, 0.1021, 0.7005, 0.2039, 0.6279, 0.2039, 0.6067, 0.8983, 0.5291, 0.837, 0.5291, 0.837, 0.7132, 0.8983, 0.7132, 0.7136, 0.5291, 0.6118, 0.5291, 0.6118, 0.5904, 0.6118, 0.6518, 0.837, 0.815, 0.837, 0.7132, 0.7756, 0.7132, 0.7143, 0.7132, 0.7136, 0.5284, 0.7136, 0.4671, 0.8154, 0.4671, 0.8154, 0.5284, 0.51, 0.5284, 0.51, 0.4671, 0.6118, 0.4671, 0.6118, 0.5284, 0.51, 0.4057, 0.51, 0.3444, 0.6118, 0.3444, 0.6118, 0.4057, 0.9079, 0.223, 0.9065, 0.223, 0.9036, 0.2308, 0.8975, 0.2413, 0.8901, 0.25, 0.8817, 0.2564, 0.8726, 0.2603, 0.8631, 0.2616, 0.8536, 0.2601, 0.8444, 0.256, 0.836, 0.2495, 0.8286, 0.2407, 0.8225, 0.23, 0.82, 0.223, 0.8161, 0.223, 0.8161, 0.3248, 0.8161, 0.344, 0.8212, 0.3401, 0.8304, 0.3361, 0.8399, 0.3347, 0.8494, 0.336, 0.8585, 0.34, 0.8669, 0.3464, 0.8742, 0.3551, 0.8803, 0.3657, 0.8847, 0.3777, 0.8874, 0.3908, 0.8883, 0.4045, 0.8873, 0.4181, 0.8855, 0.4266, 0.9079, 0.4266, 0.9079, 0.3248, 0.7136, 0.7751, 0.7136, 0.7138, 0.6118, 0.7138, 0.51, 0.7138, 0.51, 0.7751, 0.6118, 0.7751, 0.51, 0.7131, 0.51, 0.6518, 0.4082, 0.6518, 0.4082, 0.7131, 0.7136, 0.7131, 0.7136, 0.6518, 0.6118, 0.6518, 0.6118, 0.7131, 0.7756, 0.5291, 0.7143, 0.5291, 0.7143, 0.7132, 0.7756, 0.7132, 0.837, 0.7132, 0.837, 0.5291, 0.9185, 0.877, 0.9185, 0.8156, 0.8167, 0.8156, 0.8167, 0.877, 0.9185, 0.939, 0.9185, 0.8776, 0.8167, 0.8776, 0.8167, 0.939, 0.8983, 0.7132, 0.837, 0.7132, 0.837, 0.815, 0.8983, 0.815, 0.1021, 0.41, 0.1021, 0.3444, 0.0003225, 0.3444, 0.0003225, 0.3635, 0.009686, 0.3663, 0.02195, 0.3724, 0.03129, 0.3798, 0.03734, 0.3883, 0.03988, 0.3975, 0.0388, 0.4071, 0.03742, 0.41, 0.2039, 0.4443, 0.2039, 0.3849, 0.1021, 0.3444, 0.1021, 0.41, 0.6118, 0.7131, 0.6118, 0.6518, 0.51, 0.6518, 0.51, 0.7131, 0.7136, 0.8365, 0.7136, 0.7751, 0.6118, 0.7751, 0.51, 0.7751, 0.51, 0.8005, 0.5146, 0.7979, 0.5288, 0.7931, 0.5429, 0.7915, 0.5561, 0.7932, 0.568, 0.7983, 0.5781, 0.8064, 0.5861, 0.8173, 0.5916, 0.8305, 0.5927, 0.8365, 0.6118, 0.8365, 0.8161, 0.9383, 0.8161, 0.877, 0.7143, 0.877, 0.7143, 0.9383, 0.8161, 0.877, 0.7523, 0.8156, 0.7143, 0.8156, 0.7143, 0.877, 0.0003225, 0.548, 0.0003225, 0.6498, 0.1021, 0.6498, 0.1021, 0.548, 0.1021, 0.4462, 0.0003225, 0.4462, 0.8161, 0.9997, 0.8161, 0.9383, 0.7143, 0.9383, 0.7143, 0.9997, 0.7189, 0.9997, 0.7271, 0.9891, 0.7366, 0.9807, 0.7466, 0.9753, 0.7568, 0.9729, 0.7669, 0.9739, 0.7763, 0.978, 0.7849, 0.9851, 0.7921, 0.995, 0.7943, 0.9997, 0.9079, 0.4266, 0.8855, 0.4266, 0.8833, 0.4305, 0.8755, 0.4407, 0.8665, 0.4495, 0.8563, 0.4565, 0.8455, 0.4617, 0.8345, 0.4649, 0.8241, 0.4659, 0.8161, 0.465, 0.8161, 0.5284, 0.8774, 0.4773, 0.51, 0.4671, 0.51, 0.4057, 0.6118, 0.4057, 0.6118, 0.4671, 0.4082, 0.4671, 0.4082, 0.4057, 0.51, 0.4057, 0.51, 0.4671, 0.0003225, 0.3437, 0.0003225, 0.2647, 0.1021, 0.2647, 0.1021, 0.3437, 0.1021, 0.7005, 0.1021, 0.7516, 0.2039, 0.7196, 0.2039, 0.6279, 0.8415, 0.06168, 0.8415, 0.0003225, 0.9433, 0.0003225, 0.9433, 0.06168, 0.4082, 0.5284, 0.4082, 0.4671, 0.51, 0.4671, 0.51, 0.5284, 0.3058, 0.6279, 0.3058, 0.7196, 0.4076, 0.7196, 0.4076, 0.6279, 0.2039, 0.6279, 0.2039, 0.7196, 0.3058, 0.7196, 0.3058, 0.6279, 0.6118, 0.5284, 0.6118, 0.4671, 0.7136, 0.4671, 0.7136, 0.5284, 0.3077, 0.9363, 0.2464, 0.9363, 0.2464, 0.7523, 0.3077, 0.7523, 0.2464, 0.9363, 0.185, 0.9363, 0.185, 0.7523, 0.2464, 0.7523, 0.5923, 0.2433, 0.5923, 0.335, 0.7764, 0.2178, 0.5923, 0.2221, 0.3691, 0.9363, 0.3077, 0.9363, 0.3077, 0.7523, 0.3691, 0.7523, 0.5923, 0.08353, 0.7764, 0.09606, 0.5923, 0.0003225, 0.5923, 0.05971, 0.1021, 0.4462, 0.1021, 0.548, 0.1021, 0.6498, 0.2039, 0.6067, 0.2039, 0.548, 0.2039, 0.4682, 0.0003225, 0.6498, 0.0003225, 0.7005, 0.1021, 0.7005, 0.1021, 0.6498, 0.1021, 0.41, 0.1021, 0.4462, 0.2039, 0.4682, 0.2039, 0.4443, 0.3058, 0.4443, 0.3058, 0.4682, 0.4076, 0.4682, 0.4076, 0.4443, 0.2039, 0.4443, 0.2039, 0.4682, 0.3058, 0.4682, 0.3058, 0.4443, 0.3058, 0.4682, 0.3058, 0.548, 0.3058, 0.6067, 0.4076, 0.6067, 0.4076, 0.548, 0.4076, 0.4682, 0.1021, 0.1401, 0.1021, 0.0383, 0.2039, 0.0383, 0.2039, 0.1401, 0.0003225, 0.1401, 0.0003225, 0.0383, 0.1021, 0.0383, 0.1021, 0.1401, 0.0003225, 0.0383, 0.0003225, 0.0003225, 0.1021, 0.0003225, 0.1021, 0.0383, 0.1021, 0.2647, 0.1021, 0.2419, 0.2039, 0.2419, 0.2039, 0.2647, 0.0003225, 0.2647, 0.0003225, 0.2419, 0.1021, 0.2419, 0.1021, 0.2647, 0.0003225, 0.2419, 0.0003225, 0.1401, 0.1021, 0.1401, 0.1021, 0.2419, 0.3058, 0.2647, 0.3058, 0.2419, 0.5916, 0.1945, 0.4076, 0.2647, 0.2039, 0.2647, 0.2039, 0.2419, 0.3058, 0.2419, 0.3058, 0.2647, 0.2039, 0.2419, 0.2039, 0.1401, 0.3058, 0.1401, 0.3058, 0.2419, 0.3058, 0.1401, 0.3058, 0.0383, 0.5916, 0.07281, 0.5916, 0.1401, 0.2039, 0.1401, 0.2039, 0.0383, 0.3058, 0.0383, 0.3058, 0.1401, 0.2039, 0.0383, 0.2039, 0.0003225, 0.3058, 0.0003225, 0.3058, 0.0383, 0.2039, 0.6067, 0.2039, 0.6279, 0.3058, 0.6279, 0.3058, 0.6067, 0.7136, 0.4671, 0.7136, 0.4057, 0.8154, 0.4057, 0.8154, 0.4671, 0.6118, 0.4671, 0.6118, 0.4057, 0.7136, 0.4057, 0.7136, 0.4671, 0.6118, 0.4057, 0.6118, 0.3444, 0.7136, 0.3444, 0.7136, 0.4057, 0.51, 0.7751, 0.51, 0.7138, 0.4082, 0.7138, 0.4082, 0.7751, 0.51, 0.6518, 0.51, 0.5904, 0.4082, 0.5904, 0.4082, 0.6518, 0.6118, 0.6518, 0.6118, 0.5904, 0.51, 0.5904, 0.51, 0.6518, 0.6118, 0.5904, 0.6118, 0.5291, 0.51, 0.5291, 0.51, 0.5904, 0.9066, 0.2215, 0.9065, 0.223, 0.9079, 0.223, 0.82, 0.223, 0.8164, 0.2188, 0.8161, 0.2184, 0.8161, 0.223, 0.8161, 0.143, 0.8211, 0.141, 0.8303, 0.1399, 0.834, 0.1403, 0.8161, 0.1212, 0.03742, 0.41, 0.03464, 0.417, 0.02727, 0.4267, 0.01676, 0.4355, 0.003515, 0.4433, 0.0003225, 0.4447, 0.0003225, 0.4462, 0.1021, 0.4462, 0.1021, 0.41, 0.4717, 0.8365, 0.4723, 0.8343, 0.478, 0.822, 0.4852, 0.8122, 0.4937, 0.8051, 0.5032, 0.801, 0.51, 0.8005, 0.51, 0.7751, 0.4082, 0.7751, 0.4082, 0.8365, 0.1844, 0.9085, 0.123, 0.9559, 0.06168, 0.9559, 0.0003225, 0.9085, 0.0003225, 0.8541, 0.0003225, 0.7868, 0.06168, 0.7523, 0.123, 0.7523, 0.1844, 0.7868, 0.1844, 0.8541])
me_cube_009.use_remesh_preserve_volume = False
me_cube_009.use_remesh_preserve_attributes = False
me_cube_009.use_mirror_vertex_groups = False
me_cube_009.update()
me_cube_008 = bpy.data.meshes.new('Cube.008')
me_cube_008.from_pydata([(-0.7514, -0.6746, -1.505), (-0.7514, -0.6746, 1.505), (-0.7514, 0.6746, -1.505), (-0.7514, 0.6746, 1.505), (0.7514, -0.6746, -1.505), (0.7514, -0.6746, 1.505), (0.7514, 0.6746, -1.505), (0.7514, 0.6746, 1.505), (-0.8603, 0.0, -1.505), (-0.7514, -0.6746, 0.0), (-0.8603, 0.0, 1.505), (-0.7514, 0.6746, 0.0), (0.0, 0.6746, -1.505), (0.0, 0.6746, 1.505), (0.7514, 0.6746, 0.0), (0.9034, 0.0, -1.505), (0.9034, 0.0, 1.505), (0.7514, -0.6746, 0.0), (0.0, -1.223, -1.505), (0.0, -1.223, 1.505), (0.0, 0.0, 1.505), (0.0, 0.0, -1.505), (0.0, -1.223, 0.0), (0.9034, 0.0, 0.0), (0.0, 0.6746, 0.0), (-0.8603, 0.0, 0.0)], [], [(25, 10, 3, 11), (24, 13, 7, 14), (23, 16, 5, 17), (22, 19, 1, 9), (21, 15, 4, 18), (20, 10, 1, 19), (16, 20, 19, 5), (7, 13, 20, 16), (13, 3, 10, 20), (8, 21, 18, 0), (2, 12, 21, 8), (12, 6, 15, 21), (18, 22, 9, 0), (4, 17, 22, 18), (17, 5, 19, 22), (15, 23, 17, 4), (6, 14, 23, 15), (14, 7, 16, 23), (12, 24, 14, 6), (2, 11, 24, 12), (11, 3, 13, 24), (8, 25, 11, 2), (0, 9, 25, 8), (9, 1, 10, 25)])
me_cube_008.polygons.foreach_set('use_smooth', [True] * 24)
_uv = me_cube_008.uv_layers.new(name='UVMap')
_uv.uv.foreach_set('vector', [0.677, 0.7497, 0.677, 0.5003, 0.5652, 0.5003, 0.5652, 0.7497, 0.6897, 0.2497, 0.6897, 0.0002719, 0.5652, 0.0002719, 0.5652, 0.2497, 0.677, 0.4997, 0.677, 0.2503, 0.7888, 0.2503, 0.7888, 0.4997, 0.44, 0.7497, 0.44, 0.5003, 0.5646, 0.5003, 0.5646, 0.7497, 0.2031, 0.15, 0.2031, 0.0002719, 0.09125, 0.02548, 0.0002719, 0.15, 0.2031, 0.443, 0.2031, 0.5856, 0.09125, 0.5676, 0.0002719, 0.443, 0.2031, 0.2932, 0.2031, 0.443, 0.0002719, 0.443, 0.09125, 0.3184, 0.3149, 0.3184, 0.3149, 0.443, 0.2031, 0.443, 0.2031, 0.2932, 0.3149, 0.443, 0.3149, 0.5676, 0.2031, 0.5856, 0.2031, 0.443, 0.7894, 0.4531, 0.932, 0.4531, 0.932, 0.2503, 0.8074, 0.3412, 0.3149, 0.2746, 0.3149, 0.15, 0.2031, 0.15, 0.2031, 0.2927, 0.3149, 0.15, 0.3149, 0.02548, 0.2031, 0.0002719, 0.2031, 0.15, 0.44, 0.2497, 0.44, 0.0002719, 0.5646, 0.0002719, 0.5646, 0.2497, 0.3155, 0.2497, 0.3155, 0.0002719, 0.44, 0.0002719, 0.44, 0.2497, 0.3155, 0.7497, 0.3155, 0.5003, 0.44, 0.5003, 0.44, 0.7497, 0.1121, 0.8356, 0.1121, 0.5862, 0.2239, 0.5862, 0.2239, 0.8356, 0.0002719, 0.8356, 0.0002719, 0.5862, 0.1121, 0.5862, 0.1121, 0.8356, 0.5652, 0.4997, 0.5652, 0.2503, 0.677, 0.2503, 0.677, 0.4997, 0.44, 0.4997, 0.44, 0.2503, 0.3155, 0.2503, 0.3155, 0.4997, 0.5646, 0.4997, 0.5646, 0.2503, 0.44, 0.2503, 0.44, 0.4997, 0.8143, 0.2497, 0.8143, 0.0002719, 0.6897, 0.0002719, 0.6897, 0.2497, 0.4273, 0.9997, 0.4273, 0.7503, 0.3155, 0.7503, 0.3155, 0.9997, 0.5391, 0.9997, 0.5391, 0.7503, 0.4273, 0.7503, 0.4273, 0.9997, 0.7888, 0.7497, 0.7888, 0.5003, 0.677, 0.5003, 0.677, 0.7497])
me_cube_008.materials.append(mat_material_004)
me_cube_008.use_remesh_preserve_volume = False
me_cube_008.use_remesh_preserve_attributes = False
me_cube_008.use_mirror_vertex_groups = False
me_cube_008.update()
arm_armature = bpy.data.armatures.new('Armature')  # bones are not reproduced

# ---- objects
ob_armature = bpy.data.objects.new('Armature', arm_armature)
ob_cube = bpy.data.objects.new('Cube', me_cube_001)
ob_cube_001 = bpy.data.objects.new('Cube.001', me_cube_002)
ob_cube_002 = bpy.data.objects.new('Cube.002', me_cube_003)
ob_cube_003 = bpy.data.objects.new('Cube.003', me_cube_009)
ob_cube_004 = bpy.data.objects.new('Cube.004', me_cube_008)

# ---- transforms, parenting, visibility, modifiers, constraints
ob_armature.location = (0.0, 0.0, 0.0)
ob_armature.show_in_front = True
ob_armature.lineart.crease_threshold = 0.0
ob_cube.parent = ob_armature
ob_cube.location = (0.0, 1.7, 0.2348)
ob_cube.scale = (1.206, 1.206, 1.206)
ob_cube.lineart.crease_threshold = 0.0
_vg = ob_cube.vertex_groups.new(name='base')
_vg = ob_cube.vertex_groups.new(name='sh')
for _i, _w in zip([0, 1, 2, 3, 4, 5, 6, 7, 8, 9, 10, 11, 12, 13, 14, 15, 16, 17, 18, 19, 20, 21, 22, 23, 24, 25, 26, 27, 28, 29, 30, 31, 32, 33, 34, 35, 36, 37, 38, 39, 40, 41, 42, 43, 44, 45, 46, 47, 48, 49, 50, 51, 52, 53, 54, 55, 56, 57, 58, 59, 60, 61, 62, 63, 64, 65, 66, 67, 68, 69, 70, 71, 72, 73, 74, 75, 76, 77, 78, 79, 80, 81, 82, 83, 84, 85, 86, 87, 88, 89, 90, 91, 92, 93, 94, 95, 96, 97, 98, 99, 100, 101, 102, 103, 104, 105, 106, 107, 108, 109, 110, 111, 112, 113, 114, 115, 116, 117, 118, 119, 120, 121, 122, 123, 124, 125, 126, 127, 128, 129, 130, 131, 132, 133, 134, 135, 136, 137, 138, 139, 140, 141, 142, 143, 144, 145, 146, 147, 148, 149, 150, 151, 152, 153, 154, 155, 156, 157, 158, 159, 160, 161, 162, 163, 164, 165, 166, 167, 168, 169, 170, 171, 172, 173, 174, 175, 176, 177, 178, 179, 180, 181, 182, 183, 184, 185, 186, 187, 188, 189, 190, 191], [1.0, 1.0, 1.0, 1.0, 1.0, 1.0, 1.0, 1.0, 1.0, 1.0, 1.0, 1.0, 1.0, 1.0, 1.0, 1.0, 1.0, 1.0, 1.0, 1.0, 1.0, 1.0, 1.0, 1.0, 1.0, 1.0, 0.9944, 1.0, 1.0, 1.0, 1.0, 1.0, 1.0, 1.0, 1.0, 1.0, 1.0, 1.0, 1.0, 1.0, 1.0, 1.0, 1.0, 1.0, 1.0, 1.0, 1.0, 1.0, 1.0, 1.0, 1.0, 1.0, 1.0, 1.0, 1.0, 1.0, 1.0, 1.0, 1.0, 1.0, 1.0, 1.0, 1.0, 1.0, 1.0, 1.0, 1.0, 1.0, 1.0, 1.0, 1.0, 1.0, 1.0, 1.0, 1.0, 1.0, 1.0, 1.0, 1.0, 1.0, 0.9999, 0.9997, 0.9991, 0.9977, 1.0, 1.0, 1.0, 1.0, 1.0, 1.0, 1.0, 1.0, 1.0, 1.0, 1.0, 1.0, 1.0, 1.0, 1.0, 1.0, 1.0, 1.0, 1.0, 1.0, 1.0, 1.0, 1.0, 1.0, 1.0, 1.0, 1.0, 1.0, 1.0, 1.0, 1.0, 1.0, 1.0, 1.0, 1.0, 1.0, 1.0, 1.0, 1.0, 1.0, 1.0, 1.0, 1.0, 1.0, 1.0, 1.0, 1.0, 1.0, 1.0, 1.0, 1.0, 1.0, 1.0, 1.0, 1.0, 1.0, 0.9981, 0.9963, 1.0, 1.0, 1.0, 1.0, 1.0, 1.0, 1.0, 1.0, 1.0, 1.0, 1.0, 1.0, 1.0, 1.0, 1.0, 1.0, 1.0, 1.0, 1.0, 1.0, 1.0, 1.0, 1.0, 1.0, 1.0, 1.0, 1.0, 1.0, 1.0, 1.0, 1.0, 1.0, 1.0, 1.0, 0.9992, 0.9985, 0.9997, 0.9994, 0.9999, 0.9998, 1.0, 0.9999, 1.0, 1.0, 1.0, 1.0, 1.0, 1.0, 1.0, 1.0]): _vg.add([_i], _w, 'REPLACE')
_vg = ob_cube.vertex_groups.new(name='upper')
_vg = ob_cube.vertex_groups.new(name='fore')
_vg = ob_cube.vertex_groups.new(name='arm_ik')
_vg = ob_cube.vertex_groups.new(name='sh.001')
_vg = ob_cube.vertex_groups.new(name='sh.004')
_vg = ob_cube.vertex_groups.new(name='sh.002')
_vg = ob_cube.vertex_groups.new(name='sh.003')
_m = ob_cube.modifiers.new('Armature', 'ARMATURE')
_m.object = ob_armature
_m = ob_cube.modifiers.new('Auto Smooth', 'NODES')
_m.node_group = ng_auto_smooth
_gi = [s.identifier for s in ng_auto_smooth.interface.items_tree if s.item_type == 'SOCKET' and s.in_out == 'INPUT']
_m[_gi[1]] = 1.084  # Angle
ob_cube_001.parent = ob_armature
ob_cube_001.location = (0.02455, 1.7, 0.2348)
ob_cube_001.scale = (1.206, 1.206, 1.206)
ob_cube_001.lineart.crease_threshold = 0.0
_vg = ob_cube_001.vertex_groups.new(name='base')
_vg = ob_cube_001.vertex_groups.new(name='sh')
_vg = ob_cube_001.vertex_groups.new(name='upper')
_vg = ob_cube_001.vertex_groups.new(name='fore')
_vg = ob_cube_001.vertex_groups.new(name='arm_ik')
_vg = ob_cube_001.vertex_groups.new(name='sh.001')
_vg = ob_cube_001.vertex_groups.new(name='sh.004')
_vg = ob_cube_001.vertex_groups.new(name='sh.002')
_vg = ob_cube_001.vertex_groups.new(name='sh.003')
_vg.add([0, 1, 2, 3, 4, 5, 6, 7, 8, 9, 10, 11, 12, 13, 14, 15, 16, 17, 18, 19], 1.0, 'REPLACE')
_m = ob_cube_001.modifiers.new('Armature', 'ARMATURE')
_m.object = ob_armature
ob_cube_002.parent = ob_armature
ob_cube_002.location = (0.02455, 1.7, 0.2348)
ob_cube_002.scale = (1.206, 1.206, 1.206)
ob_cube_002.lineart.crease_threshold = 0.0
_vg = ob_cube_002.vertex_groups.new(name='base')
_vg = ob_cube_002.vertex_groups.new(name='sh')
_vg = ob_cube_002.vertex_groups.new(name='upper')
_vg = ob_cube_002.vertex_groups.new(name='fore')
_vg = ob_cube_002.vertex_groups.new(name='arm_ik')
_vg = ob_cube_002.vertex_groups.new(name='sh.001')
_vg = ob_cube_002.vertex_groups.new(name='sh.004')
_vg.add([0, 1, 2, 3, 4, 5, 6, 7, 8, 9, 10, 11], 1.0, 'REPLACE')
_vg = ob_cube_002.vertex_groups.new(name='sh.002')
_vg = ob_cube_002.vertex_groups.new(name='sh.003')
_m = ob_cube_002.modifiers.new('Armature', 'ARMATURE')
_m.object = ob_armature
ob_cube_003.parent = ob_armature
ob_cube_003.location = (0.1149, 1.928, -2.789)
ob_cube_003.rotation_euler = (-1.415e-08, -0.3131, 1.571)
ob_cube_003.scale = (1.215, 1.215, 1.215)
ob_cube_003.lineart.crease_threshold = 0.0
_vg = ob_cube_003.vertex_groups.new(name='Bone')
_vg = ob_cube_003.vertex_groups.new(name='Bone_L')
_vg = ob_cube_003.vertex_groups.new(name='Bone_L.001')
_vg = ob_cube_003.vertex_groups.new(name='Bone_L.002')
_vg = ob_cube_003.vertex_groups.new(name='Bone_R')
_vg = ob_cube_003.vertex_groups.new(name='Bone_R.001')
_vg = ob_cube_003.vertex_groups.new(name='Bone_R.002')
for _i, _w in zip([0, 1, 2, 3, 4, 5, 6, 7, 8, 9, 10, 11, 12, 13, 14, 15, 16, 17, 18, 19, 20, 21, 22, 23, 24, 25, 26, 27, 28, 29, 30, 31, 32, 33, 34, 35, 36, 37, 38, 39, 40, 41, 42, 43, 44, 45, 46, 47, 48, 49, 50, 51, 52, 53, 54, 55, 56, 57, 58, 59, 60, 61, 62, 63, 64, 65, 66, 67, 68, 69, 70, 71, 72, 73, 74, 75, 76, 77, 78, 79, 80, 81, 82, 83, 84, 85, 86, 87, 88, 89, 90, 91, 92, 93, 94, 95, 96, 97, 98, 99, 100, 101, 102, 103, 104, 105, 106, 107, 108, 109, 110, 111, 112, 113, 114, 115, 116, 117, 118, 119, 120, 121, 122, 123, 124, 125, 126, 127, 128, 129, 130, 131, 132, 133, 134, 135, 136, 137, 138, 139, 140, 141, 142, 143, 144, 145, 146, 147, 148, 149, 150, 151, 152, 153, 154, 155, 156, 157, 158, 159, 160, 161, 162, 163, 164, 165, 166, 167, 168, 169, 170, 171, 172, 173, 174, 175, 176, 177, 178, 179, 180, 181, 182, 183, 184, 185, 186, 187, 188, 189, 190, 191, 192, 193, 194, 195, 196, 197, 198, 199, 200, 201, 202, 203, 204, 205, 206, 207, 208, 209, 210, 211, 212, 213, 214, 215, 216, 217, 218, 219, 220, 221, 222, 223, 224, 225, 226, 227, 228, 229, 230, 231, 232, 233, 234, 235, 236, 237, 238, 239, 240, 241, 242, 243, 244, 245, 246, 247, 248, 249, 250, 251, 252, 253, 254, 255, 256, 257, 258, 259, 260, 261, 262, 263, 264, 265, 266, 267, 268, 269, 270, 271, 272, 273, 274, 275, 276, 277, 278, 279, 280, 281, 282, 283, 284, 285, 286, 287, 288, 289, 290, 291, 292, 293, 294, 295, 296, 297, 298, 299, 300, 301, 302, 303, 304, 305, 306, 307, 308, 309, 310, 311, 312, 313, 314, 315, 316, 317, 318, 319, 320, 321, 322, 323, 324, 325, 326, 327, 328, 329, 330, 331, 332, 333, 334, 335, 336, 337, 338, 339, 340, 341, 342, 343, 344, 345, 346, 347, 348, 349, 350, 351, 352, 353, 354, 355, 356, 357, 358, 359, 360, 361, 362, 363, 364, 365, 366, 367, 368, 369, 370, 371, 372, 373, 374, 375, 376, 377, 378, 379, 380, 381, 382, 383, 384, 385, 386, 387, 388, 389, 390, 391, 392, 393, 394, 395, 396, 397, 398, 399, 400, 401, 402, 403, 404, 405, 406, 407, 408, 409, 410, 411, 412, 413, 414, 415, 416, 417, 418, 419, 420, 421, 422, 423, 424, 425, 426, 427, 428, 429, 430, 431, 432, 433, 434, 435, 436, 437, 438, 439, 440, 441, 442, 443, 444, 445, 446, 447, 448, 449, 450, 451, 452, 453, 454, 455, 456, 457, 458, 459, 460, 461, 462, 463, 464, 465, 466, 467, 468, 469, 470, 471, 472, 473, 474, 475, 476], [1.0, 1.0, 1.0, 1.0, 1.0, 1.0, 1.0, 1.0, 1.0, 1.0, 1.0, 1.0, 1.0, 1.0, 1.0, 1.0, 1.0, 1.0, 1.0, 1.0, 1.0, 1.0, 1.0, 1.0, 1.0, 1.0, 1.0, 1.0, 1.0, 1.0, 1.0, 1.0, 1.0, 1.0, 1.0, 1.0, 1.0, 1.0, 1.0, 1.0, 1.0, 1.0, 1.0, 1.0, 1.0, 1.0, 1.0, 1.0, 1.0, 1.0, 1.0, 1.0, 1.0, 1.0, 1.0, 1.0, 1.0, 1.0, 1.0, 1.0, 1.0, 1.0, 1.0, 1.0, 1.0, 1.0, 1.0, 1.0, 1.0, 1.0, 1.0, 1.0, 1.0, 1.0, 1.0, 1.0, 1.0, 1.0, 1.0, 1.0, 1.0, 1.0, 1.0, 1.0, 1.0, 1.0, 1.0, 1.0, 1.0, 1.0, 1.0, 1.0, 1.0, 1.0, 1.0, 1.0, 1.0, 1.0, 1.0, 1.0, 1.0, 1.0, 1.0, 1.0, 1.0, 1.0, 1.0, 1.0, 1.0, 1.0, 1.0, 1.0, 1.0, 1.0, 1.0, 1.0, 1.0, 1.0, 1.0, 1.0, 1.0, 1.0, 1.0, 1.0, 1.0, 1.0, 1.0, 1.0, 1.0, 1.0, 1.0, 1.0, 1.0, 1.0, 1.0, 1.0, 1.0, 1.0, 1.0, 1.0, 1.0, 1.0, 1.0, 1.0, 1.0, 1.0, 1.0, 1.0, 1.0, 1.0, 1.0, 1.0, 1.0, 1.0, 1.0, 1.0, 1.0, 1.0, 1.0, 1.0, 1.0, 1.0, 1.0, 1.0, 1.0, 1.0, 1.0, 1.0, 1.0, 1.0, 1.0, 1.0, 1.0, 1.0, 1.0, 1.0, 1.0, 1.0, 1.0, 1.0, 1.0, 1.0, 1.0, 1.0, 1.0, 1.0, 1.0, 1.0, 1.0, 1.0, 1.0, 1.0, 1.0, 1.0, 1.0, 1.0, 1.0, 1.0, 1.0, 1.0, 1.0, 1.0, 1.0, 1.0, 1.0, 1.0, 1.0, 1.0, 1.0, 1.0, 1.0, 1.0, 1.0, 1.0, 1.0, 1.0, 1.0, 1.0, 1.0, 1.0, 1.0, 1.0, 1.0, 1.0, 1.0, 1.0, 1.0, 1.0, 1.0, 1.0, 1.0, 1.0, 1.0, 1.0, 1.0, 1.0, 1.0, 1.0, 1.0, 1.0, 1.0, 1.0, 1.0, 1.0, 1.0, 1.0, 1.0, 1.0, 1.0, 1.0, 1.0, 1.0, 1.0, 1.0, 1.0, 1.0, 1.0, 1.0, 1.0, 1.0, 1.0, 1.0, 1.0, 1.0, 1.0, 1.0, 1.0, 1.0, 1.0, 1.0, 1.0, 1.0, 1.0, 1.0, 1.0, 1.0, 1.0, 1.0, 1.0, 1.0, 1.0, 1.0, 1.0, 1.0, 1.0, 1.0, 1.0, 1.0, 1.0, 1.0, 1.0, 1.0, 1.0, 1.0, 1.0, 1.0, 1.0, 1.0, 1.0, 1.0, 1.0, 1.0, 1.0, 1.0, 1.0, 1.0, 1.0, 1.0, 1.0, 1.0, 1.0, 1.0, 1.0, 1.0, 1.0, 1.0, 1.0, 1.0, 1.0, 1.0, 1.0, 1.0, 1.0, 1.0, 1.0, 1.0, 1.0, 1.0, 1.0, 1.0, 1.0, 1.0, 1.0, 1.0, 1.0, 1.0, 1.0, 1.0, 1.0, 1.0, 1.0, 1.0, 1.0, 1.0, 1.0, 1.0, 1.0, 1.0, 1.0, 1.0, 1.0, 1.0, 1.0, 1.0, 1.0, 1.0, 1.0, 1.0, 1.0, 1.0, 1.0, 1.0, 1.0, 1.0, 1.0, 1.0, 1.0, 1.0, 1.0, 1.0, 1.0, 1.0, 1.0, 1.0, 1.0, 1.0, 1.0, 1.0, 1.0, 1.0, 1.0, 1.0, 1.0, 1.0, 1.0, 1.0, 1.0, 1.0, 1.0, 1.0, 1.0, 1.0, 1.0, 1.0, 1.0, 1.0, 1.0, 1.0, 1.0, 1.0, 1.0, 1.0, 1.0, 1.0, 1.0, 1.0, 1.0, 1.0, 1.0, 1.0, 1.0, 1.0, 1.0, 1.0, 1.0, 1.0, 1.0, 1.0, 1.0, 1.0, 1.0, 1.0, 1.0, 1.0, 1.0, 1.0, 1.0, 1.0, 1.0, 1.0, 1.0, 1.0, 1.0, 1.0, 1.0, 1.0, 1.0, 1.0, 1.0, 1.0, 1.0, 1.0, 1.0, 1.0, 1.0, 1.0, 1.0, 1.0, 1.0, 1.0, 1.0, 1.0, 1.0, 1.0, 1.0, 1.0, 1.0, 1.0, 1.0, 1.0, 1.0, 1.0, 1.0, 1.0, 1.0, 1.0, 1.0, 1.0, 1.0, 1.0, 1.0, 1.0, 1.0, 1.0, 1.0, 1.0, 1.0]): _vg.add([_i], _w, 'REPLACE')
_vg = ob_cube_003.vertex_groups.new(name='base')
_vg = ob_cube_003.vertex_groups.new(name='sh')
_vg = ob_cube_003.vertex_groups.new(name='upper')
_vg = ob_cube_003.vertex_groups.new(name='fore')
for _i, _w in zip([0, 1, 2, 3, 4, 5, 6, 7, 8, 9, 10, 11, 12, 13, 14, 15, 16, 17, 18, 19, 20, 21, 22, 23, 24, 25, 26, 27, 28, 29, 30, 31, 32, 33, 34, 35, 36, 37, 38, 39, 40, 41, 42, 43, 44, 45, 46, 47, 48, 49, 50, 51, 52, 53, 54, 55, 56, 57, 58, 59, 60, 61, 62, 63, 64, 65, 66, 67, 68, 69, 70, 71, 72, 73, 74, 75, 76, 77, 78, 79, 80, 81, 82, 83, 84, 85, 86, 87, 88, 89, 90, 91, 92, 93, 94, 95, 96, 97, 98, 99, 100, 101, 102, 103, 104, 105, 106, 107, 108, 109, 110, 111, 112, 113, 114, 115, 116, 117, 118, 119, 120, 121, 122, 123, 124, 125, 126, 127, 128, 129, 130, 131, 132, 133, 134, 135, 136, 137, 138, 139, 140, 141, 142, 143, 144, 145, 146, 147, 148, 149, 150, 151, 152, 153, 154, 155, 156, 157, 158, 159, 160, 161, 162, 163, 164, 165, 166, 167, 168, 169, 170, 171, 172, 173, 174, 175, 176, 177, 178, 179, 180, 181, 182, 183, 184, 185, 186, 187, 188, 189, 190, 191, 192, 193, 194, 195, 196, 197, 198, 199, 200, 201, 202, 203, 204, 205, 206, 207, 208, 209, 210, 211, 212, 213, 214, 215, 216, 217, 218, 219, 220, 221, 222, 223, 224, 225, 226, 227, 228, 229, 230, 231, 232, 233, 234, 235, 236, 237, 238, 239, 240, 241, 242, 243, 244, 245, 246, 247, 248, 249, 250, 251, 252, 253, 254, 255, 256, 257, 258, 259, 260, 261, 262, 263, 264, 265, 266, 267, 268, 269, 270, 271, 272, 273, 274, 275, 276, 277, 278, 279, 280, 281, 282, 283, 284, 285, 286, 287, 288, 289, 290, 291, 292, 293, 294, 295, 296, 297, 298, 299, 300, 301, 302, 303, 304, 305, 306, 307, 308, 309, 310, 311, 312, 313, 314, 315, 316, 317, 318, 319, 320, 321, 322, 323, 324, 325, 326, 327, 328, 329, 330, 331, 332, 333, 334, 335, 336, 337, 338, 339, 340, 341, 342, 343, 344, 345, 346, 347, 348, 349, 350, 351, 352, 353, 354, 355, 356, 357, 358, 359, 360, 361, 362, 363, 364, 365, 366, 367, 368, 369, 370, 371, 372, 373, 374, 375, 376, 377, 378, 379, 380, 381, 382, 383, 384, 385, 386, 387, 388, 389, 390, 391, 392, 393, 394, 395, 396, 397, 398, 399, 400, 401, 402, 403, 404, 405, 406, 407, 408, 409, 410, 411, 412, 413, 414, 415, 416, 417, 418, 419, 420, 421, 422, 423, 424, 425, 426, 427, 428, 429, 430, 431, 432, 433, 434, 435, 436, 437, 438, 439, 440, 441, 442, 443, 444, 445, 446, 447, 448, 449, 450, 451, 452, 453, 454, 455, 456, 457, 458, 459, 460, 461, 462, 463, 464, 465, 466, 467, 468, 469, 470, 471, 472, 473, 474, 475, 476, 477, 478, 479, 480, 481, 482, 483, 484, 485, 486, 487, 488, 489, 490, 491, 492, 493, 494, 495, 496, 497, 498, 499, 500, 501, 502, 503, 504, 505, 506, 507, 508, 509, 510, 511, 512, 513, 514, 515, 516, 517, 518, 519, 520, 521, 522, 523, 524, 525, 526, 527, 528, 529, 530, 531, 532, 533, 534, 535, 536, 537, 538, 539, 540, 541, 542, 543, 544, 545, 546, 547, 548, 549, 550, 551], [1.0, 1.0, 1.0, 1.0, 1.0, 1.0, 0.9999, 0.9999, 0.9999, 1.0, 1.0, 1.0, 1.0, 1.0, 1.0, 1.0, 1.0, 1.0, 1.0, 1.0, 1.0, 1.0, 1.0, 1.0, 1.0, 1.0, 1.0, 1.0, 1.0, 1.0, 1.0, 1.0, 1.0, 1.0, 1.0, 1.0, 1.0, 1.0, 1.0, 1.0, 1.0, 1.0, 1.0, 1.0, 1.0, 1.0, 1.0, 1.0, 1.0, 1.0, 1.0, 1.0, 1.0, 1.0, 1.0, 1.0, 1.0, 1.0, 1.0, 1.0, 1.0, 1.0, 1.0, 1.0, 1.0, 1.0, 1.0, 1.0, 1.0, 1.0, 1.0, 1.0, 1.0, 1.0, 1.0, 1.0, 1.0, 1.0, 1.0, 1.0, 1.0, 1.0, 1.0, 1.0, 1.0, 1.0, 1.0, 1.0, 1.0, 1.0, 1.0, 1.0, 1.0, 1.0, 1.0, 1.0, 1.0, 1.0, 1.0, 1.0, 1.0, 1.0, 1.0, 1.0, 1.0, 1.0, 1.0, 1.0, 1.0, 1.0, 1.0, 1.0, 1.0, 1.0, 1.0, 1.0, 1.0, 1.0, 1.0, 1.0, 1.0, 1.0, 1.0, 1.0, 1.0, 1.0, 1.0, 1.0, 1.0, 1.0, 1.0, 1.0, 1.0, 1.0, 1.0, 1.0, 1.0, 1.0, 1.0, 1.0, 1.0, 1.0, 1.0, 1.0, 1.0, 1.0, 1.0, 1.0, 1.0, 1.0, 1.0, 1.0, 1.0, 1.0, 1.0, 1.0, 1.0, 1.0, 1.0, 1.0, 1.0, 1.0, 1.0, 1.0, 1.0, 1.0, 1.0, 1.0, 1.0, 1.0, 1.0, 1.0, 1.0, 1.0, 1.0, 1.0, 1.0, 1.0, 1.0, 1.0, 1.0, 1.0, 1.0, 1.0, 1.0, 1.0, 1.0, 1.0, 1.0, 1.0, 1.0, 1.0, 1.0, 1.0, 1.0, 1.0, 1.0, 1.0, 1.0, 1.0, 1.0, 1.0, 1.0, 1.0, 1.0, 1.0, 1.0, 1.0, 1.0, 1.0, 1.0, 1.0, 1.0, 1.0, 1.0, 1.0, 1.0, 1.0, 1.0, 1.0, 1.0, 1.0, 1.0, 1.0, 1.0, 1.0, 1.0, 1.0, 1.0, 1.0, 1.0, 1.0, 1.0, 1.0, 1.0, 1.0, 1.0, 1.0, 1.0, 1.0, 1.0, 1.0, 1.0, 1.0, 1.0, 1.0, 1.0, 1.0, 1.0, 1.0, 1.0, 1.0, 1.0, 1.0, 1.0, 1.0, 1.0, 1.0, 1.0, 1.0, 1.0, 1.0, 1.0, 1.0, 1.0, 1.0, 1.0, 1.0, 1.0, 1.0, 1.0, 1.0, 1.0, 1.0, 1.0, 1.0, 1.0, 1.0, 1.0, 1.0, 1.0, 1.0, 1.0, 1.0, 1.0, 1.0, 1.0, 1.0, 1.0, 1.0, 1.0, 1.0, 1.0, 1.0, 1.0, 1.0, 1.0, 1.0, 1.0, 1.0, 1.0, 1.0, 1.0, 1.0, 1.0, 1.0, 1.0, 1.0, 1.0, 1.0, 1.0, 1.0, 1.0, 1.0, 1.0, 1.0, 1.0, 1.0, 1.0, 1.0, 1.0, 1.0, 1.0, 1.0, 1.0, 1.0, 1.0, 1.0, 1.0, 1.0, 1.0, 1.0, 1.0, 1.0, 1.0, 1.0, 1.0, 1.0, 1.0, 1.0, 1.0, 1.0, 1.0, 1.0, 1.0, 1.0, 1.0, 1.0, 1.0, 1.0, 1.0, 1.0, 1.0, 1.0, 1.0, 1.0, 1.0, 1.0, 1.0, 1.0, 1.0, 1.0, 1.0, 1.0, 1.0, 1.0, 1.0, 1.0, 1.0, 1.0, 1.0, 1.0, 1.0, 1.0, 1.0, 1.0, 1.0, 1.0, 1.0, 1.0, 1.0, 1.0, 1.0, 1.0, 1.0, 1.0, 1.0, 1.0, 1.0, 1.0, 1.0, 1.0, 1.0, 1.0, 1.0, 1.0, 1.0, 1.0, 1.0, 1.0, 1.0, 1.0, 1.0, 1.0, 1.0, 1.0, 1.0, 1.0, 1.0, 1.0, 1.0, 1.0, 1.0, 1.0, 1.0, 1.0, 1.0, 1.0, 1.0, 1.0, 1.0, 1.0, 1.0, 1.0, 1.0, 1.0, 1.0, 1.0, 1.0, 1.0, 1.0, 1.0, 1.0, 1.0, 1.0, 1.0, 1.0, 1.0, 1.0, 1.0, 1.0, 1.0, 1.0, 1.0, 1.0, 1.0, 1.0, 1.0, 1.0, 1.0, 1.0, 1.0, 1.0, 1.0, 1.0, 1.0, 1.0, 1.0, 1.0, 1.0, 1.0, 1.0, 1.0, 1.0, 1.0, 1.0, 1.0, 1.0, 1.0, 1.0, 1.0, 1.0, 1.0, 1.0, 1.0, 1.0, 1.0, 1.0, 1.0, 1.0, 1.0, 1.0, 1.0, 1.0, 1.0, 1.0, 1.0, 1.0, 1.0, 1.0, 1.0, 1.0, 1.0, 1.0, 1.0, 1.0, 1.0, 1.0, 1.0, 1.0, 1.0, 1.0, 1.0, 1.0, 1.0, 1.0, 1.0, 1.0, 1.0, 1.0, 1.0, 1.0, 1.0, 1.0, 1.0, 1.0, 1.0, 1.0, 1.0, 1.0, 1.0, 1.0, 1.0, 1.0, 1.0, 1.0, 1.0, 1.0, 1.0, 1.0, 1.0, 1.0, 1.0, 1.0, 1.0, 1.0, 1.0, 1.0, 1.0, 1.0, 1.0, 1.0, 1.0, 1.0, 1.0, 1.0, 1.0, 1.0, 1.0, 1.0, 1.0, 1.0]): _vg.add([_i], _w, 'REPLACE')
_vg = ob_cube_003.vertex_groups.new(name='arm_ik')
_vg = ob_cube_003.vertex_groups.new(name='sh.001')
_vg = ob_cube_003.vertex_groups.new(name='sh.004')
_vg = ob_cube_003.vertex_groups.new(name='sh.002')
_vg = ob_cube_003.vertex_groups.new(name='sh.003')
_m = ob_cube_003.modifiers.new('Armature', 'ARMATURE')
_m.object = ob_armature
_m = ob_cube_003.modifiers.new('Auto Smooth', 'NODES')
_m.node_group = ng_auto_smooth
_gi = [s.identifier for s in ng_auto_smooth.interface.items_tree if s.item_type == 'SOCKET' and s.in_out == 'INPUT']
_m[_gi[1]] = 0.918  # Angle
ob_cube_004.parent = ob_armature
ob_cube_004.location = (-0.01393, 2.046, -1.666)
ob_cube_004.scale = (0.3566, 0.3566, 0.4796)
ob_cube_004.lineart.crease_threshold = 0.0
_vg = ob_cube_004.vertex_groups.new(name='Bone')
_vg = ob_cube_004.vertex_groups.new(name='Bone_L')
_vg = ob_cube_004.vertex_groups.new(name='Bone_L.001')
_vg = ob_cube_004.vertex_groups.new(name='Bone_L.002')
_vg = ob_cube_004.vertex_groups.new(name='Bone_R')
_vg = ob_cube_004.vertex_groups.new(name='Bone_R.001')
for _i, _w in zip([0, 1, 2, 3, 4, 5, 6, 7, 8, 9, 10, 11, 12, 13, 14, 15, 16, 17, 18, 19, 21, 22, 23, 24, 25], [1.0, 1.0, 1.0, 1.0, 1.0, 1.0, 1.0, 1.0, 1.0, 1.0, 1.0, 1.0, 1.0, 0.9999, 1.0, 1.0, 1.0, 1.0, 1.0, 1.0, 1.0, 1.0, 1.0, 1.0, 1.0]): _vg.add([_i], _w, 'REPLACE')
_vg = ob_cube_004.vertex_groups.new(name='Bone_R.002')
_vg = ob_cube_004.vertex_groups.new(name='base')
_vg = ob_cube_004.vertex_groups.new(name='sh')
_vg = ob_cube_004.vertex_groups.new(name='upper')
_vg.add([0, 1, 2, 3, 4, 5, 6, 7, 8, 9, 10, 11, 12, 13, 14, 15, 16, 17, 18, 19, 20, 21, 22, 23, 24, 25], 1.0, 'REPLACE')
_vg = ob_cube_004.vertex_groups.new(name='fore')
_vg = ob_cube_004.vertex_groups.new(name='arm_ik')
_vg = ob_cube_004.vertex_groups.new(name='sh.001')
_vg = ob_cube_004.vertex_groups.new(name='sh.004')
_vg = ob_cube_004.vertex_groups.new(name='sh.002')
_vg = ob_cube_004.vertex_groups.new(name='sh.003')
for _i, _w in zip([0, 1, 2, 3, 4, 5, 6, 7, 8, 9, 10, 11, 12, 13, 14, 15, 16, 17, 18, 19, 20, 21, 22, 23, 24, 25], [0.0, 0.0, 0.0, 0.0, 1.022e-39, 4.344e-44, 2.309e-28, 2.928e-31, 0.0, 0.0, 0.0, 0.0, 0.0, 5.347e-32, 1.666e-23, 4.219e-11, 0.0, 2.312e-43, 9.249e-44, 8.968e-44, 8.81e-18, 7.967e-14, 9.725e-43, 1.434e-08, 1.672e-16, 0.0]): _vg.add([_i], _w, 'REPLACE')
_m = ob_cube_004.modifiers.new('Armature', 'ARMATURE')
_m.object = ob_armature

# ---- collection membership
col_collection_1.objects.link(ob_armature)
col_collection_1.objects.link(ob_cube)
col_collection_1.objects.link(ob_cube_001)
col_collection_1.objects.link(ob_cube_002)
col_collection_1.objects.link(ob_cube_003)
col_collection_1.objects.link(ob_cube_004)

# ---- scene / render settings (as saved in the file)
scene.frame_start = 1; scene.frame_end = 250; scene.frame_set(0)
scene.render.engine = 'BLENDER_EEVEE_NEXT'
scene.render.resolution_percentage = 50
scene.render.dither_intensity = 0.0
scene.cycles.use_denoising = False
scene.cycles.samples = 128
scene.cycles.sampling_pattern = 'TABULATED_SOBOL'
scene.cycles.use_adaptive_sampling = False
scene.cycles.use_light_tree = False
scene.cycles.blur_glossy = 0.0
scene.cycles.sample_clamp_indirect = 0.0
scene.view_settings.view_transform = 'Standard'
bpy.context.view_layer.update()

# ---- added for rendering (the .blend has no active camera and no usable light): camera, sun
cam_auto = bpy.data.cameras.new('AutoCamera')
cam_auto.lens = 50.0
cam_auto.sensor_width = 36.0
cam_auto.clip_end = 1000.0
ob_auto_camera = bpy.data.objects.new('AutoCamera', cam_auto)
scene.collection.objects.link(ob_auto_camera)
ob_auto_camera.location = (8.07792, -7.77653, 5.00097)
ob_auto_camera.rotation_euler = (1.09748, -7.21219e-08, 0.694738)
scene.camera = ob_auto_camera
light_auto_sun = bpy.data.lights.new('AutoSun', 'SUN')
light_auto_sun.energy = 3.0
light_auto_sun.angle = 0.0523599
ob_auto_sun = bpy.data.objects.new('AutoSun', light_auto_sun)
scene.collection.objects.link(ob_auto_sun)
ob_auto_sun.rotation_euler = (0.872665, 0.174533, 0.523599)
bpy.context.view_layer.update()
